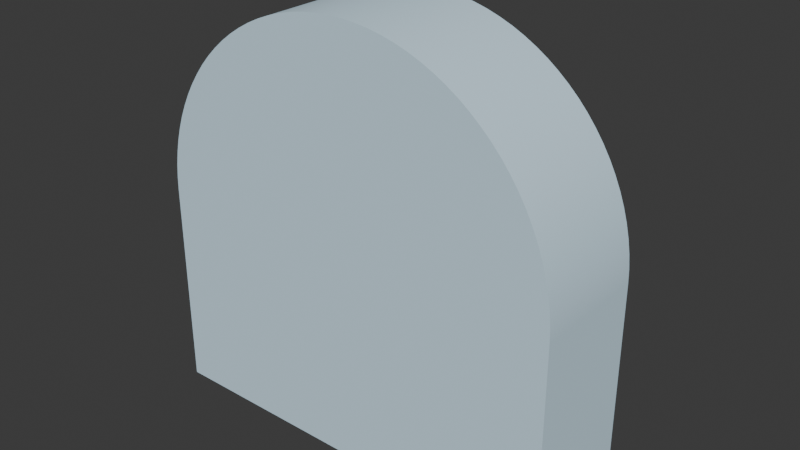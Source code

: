 # Source: divider.blend  (saved by Blender 5.1.29; exported with 4.5.12 LTS)
import bpy
from mathutils import Matrix  # noqa: F401  (used for matrix-valued properties, if any)

bpy.ops.wm.read_factory_settings(use_empty=True)
scene = bpy.context.scene
scene.name = 'Scene'

# ---- collections
col_collection = bpy.data.collections.new('Collection'); scene.collection.children.link(col_collection)

# ---- materials (node trees are filled in below, after node groups)
mat_0_615686_0_811765_0_929412_0_000000_0_000000 = bpy.data.materials.new('0.615686_0.811765_0.929412_0.000000_0.000000')
mat_0_615686_0_811765_0_929412_0_000000_0_000000.diffuse_color = (0.6157, 0.8118, 0.9294, 1.0)

# ---- material node trees
mat_0_615686_0_811765_0_929412_0_000000_0_000000.use_nodes = True; mat_0_615686_0_811765_0_929412_0_000000_0_000000.node_tree.nodes.clear()
_N = mat_0_615686_0_811765_0_929412_0_000000_0_000000.node_tree.nodes; _L = mat_0_615686_0_811765_0_929412_0_000000_0_000000.node_tree.links
n0 = _N.new('ShaderNodeBsdfPrincipled'); n0.name = 'Principled BSDF'; n0.location = (10, 300)
n0.inputs[0].default_value = (0.6157, 0.8118, 0.9294, 1.0)
n0.inputs[2].default_value = 1.0
n1 = _N.new('ShaderNodeOutputMaterial'); n1.name = 'Material Output'; n1.location = (300, 300)
_L.new(n0.outputs[0], n1.inputs[0])
n1.is_active_output = True

# ---- world
world_world = bpy.data.worlds.new('World'); scene.world = world_world
world_world.use_nodes = True; world_world.node_tree.nodes.clear()
_N = world_world.node_tree.nodes; _L = world_world.node_tree.links
n0 = _N.new('ShaderNodeOutputWorld'); n0.name = 'World Output'; n0.location = (200, 100)
n1 = _N.new('ShaderNodeBackground'); n1.name = 'Background'; n1.location = (-200, 100)
n1.inputs[0].default_value = (0.05088, 0.05088, 0.05088, 1.0)
_L.new(n1.outputs[0], n0.inputs[0])
n0.is_active_output = True
world_world.color = (0.05088, 0.05088, 0.05088)
world_world.sun_shadow_jitter_overblur = 0.0

# ---- meshes
me_mesh0_mesh = bpy.data.meshes.new('mesh0_mesh')
me_mesh0_mesh.from_pydata([(0.06384, 0.3375, 0.2312), (0.05936, 0.3375, 0.221), (0.05327, 0.3375, 0.2117), (0.04572, 0.3375, 0.2035), (0.0675, 0.3375, 0.2531), (0.06658, 0.3375, 0.242), (-0.02711, 0.3375, 0.1913), (-0.005574, 0.3375, 0.3204), (0.005574, 0.3375, 0.3204), (0.06384, 0.3375, 0.275), (0.06658, 0.3375, 0.2642), (0.04572, 0.3375, 0.3028), (0.05327, 0.3375, 0.2946), (-0.01657, 0.3375, 0.3186), (-0.005574, 0.3375, 0.1859), (-0.01657, 0.3375, 0.1877), (0.05936, 0.3375, 0.2853), (0.01657, 0.3375, 0.3186), (-0.05936, 0.3375, 0.2853), (-0.05327, 0.3375, 0.2117), (-0.05936, 0.3375, 0.221), (0.005574, 0.3375, 0.1859), (0.02711, 0.3375, 0.1913), (0.01657, 0.3375, 0.1877), (0.03692, 0.3375, 0.1966), (-0.02711, 0.3375, 0.3149), (-0.05327, 0.3375, 0.2946), (-0.0675, 0.3375, 0.2531), (-0.06658, 0.3375, 0.2642), (-0.06384, 0.3375, 0.2312), (-0.06658, 0.3375, 0.242), (-0.04572, 0.3375, 0.2035), (-0.03692, 0.3375, 0.1966), (-0.03692, 0.3375, 0.3096), (-0.04572, 0.3375, 0.3028), (0.02711, 0.3375, 0.3149), (0.03692, 0.3375, 0.3096), (-0.06384, 0.3375, 0.275), (0.0675, 0.25, 0.2531), (0.0675, 0.3375, 0.2531), (0.06658, 0.3375, 0.2642), (0.06658, 0.25, 0.2642), (0.06384, 0.3375, 0.275), (0.06384, 0.25, 0.275), (0.05936, 0.3375, 0.2853), (0.05936, 0.25, 0.2853), (0.05327, 0.3375, 0.2946), (0.05327, 0.25, 0.2946), (0.04572, 0.3375, 0.3028), (0.04572, 0.25, 0.3028), (0.03692, 0.3375, 0.3096), (0.03692, 0.25, 0.3096), (0.02711, 0.3375, 0.3149), (0.02711, 0.25, 0.3149), (0.01657, 0.3375, 0.3186), (0.01657, 0.25, 0.3186), (0.005574, 0.3375, 0.3204), (0.005574, 0.25, 0.3204), (-0.005574, 0.3375, 0.3204), (-0.005574, 0.25, 0.3204), (-0.01657, 0.3375, 0.3186), (-0.01657, 0.25, 0.3186), (-0.02711, 0.3375, 0.3149), (-0.02711, 0.25, 0.3149), (-0.03692, 0.3375, 0.3096), (-0.03692, 0.25, 0.3096), (-0.04572, 0.3375, 0.3028), (-0.04572, 0.25, 0.3028), (-0.05327, 0.3375, 0.2946), (-0.05327, 0.25, 0.2946), (-0.05936, 0.3375, 0.2853), (-0.05936, 0.25, 0.2853), (-0.06384, 0.3375, 0.275), (-0.06384, 0.25, 0.275), (-0.06658, 0.3375, 0.2642), (-0.06658, 0.25, 0.2642), (-0.0675, 0.3375, 0.2531), (-0.0675, 0.25, 0.2531), (-0.0675, 0.25, 0.2531), (-0.0675, 0.3375, 0.2531), (-0.06658, 0.3375, 0.242), (-0.06658, 0.25, 0.242), (-0.06384, 0.3375, 0.2312), (-0.06384, 0.25, 0.2312), (-0.05936, 0.3375, 0.221), (-0.05936, 0.25, 0.221), (-0.05327, 0.3375, 0.2117), (-0.05327, 0.25, 0.2117), (-0.04572, 0.3375, 0.2035), (-0.04572, 0.25, 0.2035), (-0.03692, 0.3375, 0.1966), (-0.03692, 0.25, 0.1966), (-0.02711, 0.3375, 0.1913), (-0.02711, 0.25, 0.1913), (-0.01657, 0.3375, 0.1877), (-0.01657, 0.25, 0.1877), (-0.005574, 0.3375, 0.1859), (-0.005574, 0.25, 0.1859), (0.005574, 0.3375, 0.1859), (0.005574, 0.25, 0.1859), (0.01657, 0.3375, 0.1877), (0.01657, 0.25, 0.1877), (0.02711, 0.3375, 0.1913), (0.02711, 0.25, 0.1913), (0.03692, 0.3375, 0.1966), (0.03692, 0.25, 0.1966), (0.04572, 0.3375, 0.2035), (0.04572, 0.25, 0.2035), (0.05327, 0.3375, 0.2117), (0.05327, 0.25, 0.2117), (0.05936, 0.3375, 0.221), (0.05936, 0.25, 0.221), (0.06384, 0.3375, 0.2312), (0.06384, 0.25, 0.2312), (0.06658, 0.3375, 0.242), (0.06658, 0.25, 0.242), (0.0675, 0.3375, 0.2531), (0.0675, 0.25, 0.2531), (-0.1001, 0.25, 0.4387), (-0.07182, 0.25, 0.4442), (-0.02711, 0.25, 0.3149), (0.3375, 0.25, -0.0675), (0.05327, 0.25, -0.2117), (0.04572, 0.25, -0.2035), (-0.05327, 0.25, 0.2946), (-0.1822, 0.25, 0.4115), (-0.1554, 0.25, 0.4223), (-0.04572, 0.25, 0.3028), (-0.128, 0.25, 0.4314), (-0.03692, 0.25, 0.3096), (0.06384, 0.25, 0.275), (0.05936, 0.25, 0.2853), (0.2333, 0.25, 0.3848), (0.06658, 0.25, 0.2642), (0.2806, 0.25, 0.3518), (0.05936, 0.25, -0.221), (0.45, 0.25, -0.45), (0.0675, 0.25, -0.2531), (-0.2081, 0.25, 0.399), (0.2575, 0.25, 0.3691), (0.3025, 0.25, 0.3331), (0.0675, 0.25, 0.2531), (0.3427, 0.25, 0.2917), (0.3606, 0.25, 0.2691), (0.3233, 0.25, 0.3131), (0.06658, 0.25, 0.242), (0.3771, 0.25, 0.2455), (-0.06384, 0.25, 0.2312), (-0.4171, 0.25, 0.1689), (-0.4054, 0.25, 0.1952), (0.02711, 0.25, -0.1913), (0.01657, 0.25, -0.1877), (0.03692, 0.25, -0.1966), (0.06658, 0.25, -0.242), (-0.45, 0.25, -0.45), (-0.05327, 0.25, -0.2946), (-0.04572, 0.25, -0.3028), (-0.06384, 0.25, 0.275), (-0.2575, 0.25, 0.3691), (-0.2333, 0.25, 0.3848), (-0.04321, 0.25, 0.4479), (-0.01657, 0.25, 0.3186), (0.05327, 0.25, 0.2946), (0.2081, 0.25, 0.399), (0.3921, 0.25, 0.2208), (0.06384, 0.25, 0.2312), (0.4054, 0.25, 0.1952), (-0.3375, 0.25, 0.0675), (-0.05327, 0.25, 0.2117), (-0.04572, 0.25, 0.2035), (-0.05936, 0.25, 0.221), (-0.4271, 0.25, 0.1418), (-0.06658, 0.25, 0.242), (-0.3921, 0.25, 0.2208), (-0.3771, 0.25, 0.2455), (0.06384, 0.25, -0.2312), (-0.03692, 0.25, -0.3096), (-0.02711, 0.25, -0.3149), (-0.05936, 0.25, -0.2853), (-0.2806, 0.25, 0.3518), (-0.05936, 0.25, 0.2853), (-0.01442, 0.25, 0.4498), (-0.005574, 0.25, 0.3204), (0.1001, 0.25, 0.4387), (0.03692, 0.25, 0.3096), (0.02711, 0.25, 0.3149), (0.4171, 0.25, 0.1689), (0.4271, 0.25, 0.1418), (0.3375, 0.25, 0.0675), (-0.005574, 0.25, 0.1859), (-0.03692, 0.25, 0.1966), (-0.02711, 0.25, 0.1913), (0.01657, 0.25, -0.3186), (0.02711, 0.25, -0.3149), (-0.01657, 0.25, -0.3186), (-0.06384, 0.25, -0.275), (-0.3375, 0.25, -0.0675), (-0.05327, 0.25, -0.2117), (-0.05936, 0.25, -0.221), (-0.02711, 0.25, -0.1913), (-0.03692, 0.25, -0.1966), (-0.0675, 0.25, 0.2531), (-0.3427, 0.25, 0.2917), (-0.3233, 0.25, 0.3131), (0.07182, 0.25, 0.4442), (0.01657, 0.25, 0.3186), (0.04572, 0.25, 0.3028), (0.1554, 0.25, 0.4223), (0.05936, 0.25, 0.221), (0.03692, 0.25, 0.1966), (0.04572, 0.25, 0.2035), (0.005574, 0.25, 0.1859), (0.4491, 0.25, 0.02883), (0.45, 0.25, 8.327e-17), (0.4353, 0.25, 0.1141), (0.4417, 0.25, 0.08602), (0.06658, 0.25, -0.2642), (0.05936, 0.25, -0.2853), (0.06384, 0.25, -0.275), (0.03692, 0.25, -0.3096), (0.04572, 0.25, -0.3028), (0.005574, 0.25, -0.3204), (-0.005574, 0.25, -0.3204), (-0.0675, 0.25, -0.2531), (-0.06658, 0.25, -0.2642), (-0.06658, 0.25, -0.242), (-0.06384, 0.25, -0.2312), (-0.01657, 0.25, -0.1877), (-0.4417, 0.25, 0.08602), (-0.4353, 0.25, 0.1141), (-0.45, 0.25, -7.237e-17), (-0.3606, 0.25, 0.2691), (-0.06658, 0.25, 0.2642), (-0.3025, 0.25, 0.3331), (0.01442, 0.25, 0.4498), (0.005574, 0.25, 0.3204), (0.04321, 0.25, 0.4479), (0.128, 0.25, 0.4314), (0.1822, 0.25, 0.4115), (0.05327, 0.25, 0.2117), (-0.01657, 0.25, 0.1877), (0.4463, 0.25, 0.05754), (0.05327, 0.25, -0.2946), (-0.04572, 0.25, -0.2035), (0.005574, 0.25, -0.1859), (-0.4463, 0.25, 0.05754), (-0.4491, 0.25, 0.02883), (0.01657, 0.25, 0.1877), (0.02711, 0.25, 0.1913), (-0.005574, 0.25, -0.1859), (0.45, 0.25, -0.45), (0.45, 0.0, -0.45), (-0.45, 0.0, -0.45), (-0.45, 0.25, -0.45), (0.45, 0.25, 8.327e-17), (0.45, 0.0, 8.327e-17), (0.45, 0.0, -0.45), (0.45, 0.25, -0.45), (0.45, 0.0, 8.327e-17), (0.45, 0.25, 8.327e-17), (0.4491, 0.25, 0.02883), (0.4491, 0.0, 0.02883), (0.4463, 0.25, 0.05754), (0.4463, 0.0, 0.05754), (0.4417, 0.25, 0.08602), (0.4417, 0.0, 0.08602), (0.4353, 0.25, 0.1141), (0.4353, 0.0, 0.1141), (0.4271, 0.25, 0.1418), (0.4271, 0.0, 0.1418), (0.4171, 0.25, 0.1689), (0.4171, 0.0, 0.1689), (0.4054, 0.25, 0.1952), (0.4054, 0.0, 0.1952), (0.3921, 0.25, 0.2208), (0.3921, 0.0, 0.2208), (0.3771, 0.25, 0.2455), (0.3771, 0.0, 0.2455), (0.3606, 0.25, 0.2691), (0.3606, 0.0, 0.2691), (0.3427, 0.25, 0.2917), (0.3427, 0.0, 0.2917), (0.3233, 0.25, 0.3131), (0.3233, 0.0, 0.3131), (0.3025, 0.25, 0.3331), (0.3025, 0.0, 0.3331), (0.2806, 0.25, 0.3518), (0.2806, 0.0, 0.3518), (0.2575, 0.25, 0.3691), (0.2575, 0.0, 0.3691), (0.2333, 0.25, 0.3848), (0.2333, 0.0, 0.3848), (0.2081, 0.25, 0.399), (0.2081, 0.0, 0.399), (0.1822, 0.25, 0.4115), (0.1822, 0.0, 0.4115), (0.1554, 0.25, 0.4223), (0.1554, 0.0, 0.4223), (0.128, 0.25, 0.4314), (0.128, 0.0, 0.4314), (0.1001, 0.25, 0.4387), (0.1001, 0.0, 0.4387), (0.07182, 0.25, 0.4442), (0.07182, 0.0, 0.4442), (0.04321, 0.25, 0.4479), (0.04321, 0.0, 0.4479), (0.01442, 0.25, 0.4498), (0.01442, 0.0, 0.4498), (-0.01442, 0.25, 0.4498), (-0.01442, 0.0, 0.4498), (-0.04321, 0.25, 0.4479), (-0.04321, 0.0, 0.4479), (-0.07182, 0.25, 0.4442), (-0.07182, 0.0, 0.4442), (-0.1001, 0.25, 0.4387), (-0.1001, 0.0, 0.4387), (-0.128, 0.25, 0.4314), (-0.128, 0.0, 0.4314), (-0.1554, 0.25, 0.4223), (-0.1554, 0.0, 0.4223), (-0.1822, 0.25, 0.4115), (-0.1822, 0.0, 0.4115), (-0.2081, 0.25, 0.399), (-0.2081, 0.0, 0.399), (-0.2333, 0.25, 0.3848), (-0.2333, 0.0, 0.3848), (-0.2575, 0.25, 0.3691), (-0.2575, 0.0, 0.3691), (-0.2806, 0.25, 0.3518), (-0.2806, 0.0, 0.3518), (-0.3025, 0.25, 0.3331), (-0.3025, 0.0, 0.3331), (-0.3233, 0.25, 0.3131), (-0.3233, 0.0, 0.3131), (-0.3427, 0.25, 0.2917), (-0.3427, 0.0, 0.2917), (-0.3606, 0.25, 0.2691), (-0.3606, 0.0, 0.2691), (-0.3771, 0.25, 0.2455), (-0.3771, 0.0, 0.2455), (-0.3921, 0.25, 0.2208), (-0.3921, 0.0, 0.2208), (-0.4054, 0.25, 0.1952), (-0.4054, 0.0, 0.1952), (-0.4171, 0.25, 0.1689), (-0.4171, 0.0, 0.1689), (-0.4271, 0.25, 0.1418), (-0.4271, 0.0, 0.1418), (-0.4353, 0.25, 0.1141), (-0.4353, 0.0, 0.1141), (-0.4417, 0.25, 0.08602), (-0.4417, 0.0, 0.08602), (-0.4463, 0.25, 0.05754), (-0.4463, 0.0, 0.05754), (-0.4491, 0.25, 0.02883), (-0.4491, 0.0, 0.02883), (-0.45, 0.25, -7.237e-17), (-0.45, 0.0, -7.237e-17), (-0.45, 0.0, -0.45), (-0.45, 0.0, -7.237e-17), (-0.45, 0.25, -7.237e-17), (-0.45, 0.25, -0.45), (-0.45, 0.0, -7.237e-17), (0.4171, 0.0, 0.1689), (0.4054, 0.0, 0.1952), (0.3427, 0.0, 0.2917), (0.3233, 0.0, 0.3131), (0.3771, 0.0, 0.2455), (0.3606, 0.0, 0.2691), (0.3921, 0.0, 0.2208), (-0.3606, 0.0, 0.2691), (-0.4271, 0.0, 0.1418), (-0.4353, 0.0, 0.1141), (-0.3921, 0.0, 0.2208), (-0.4054, 0.0, 0.1952), (-0.3771, 0.0, 0.2455), (0.4271, 0.0, 0.1418), (0.4463, 0.0, 0.05754), (0.4417, 0.0, 0.08602), (-0.4417, 0.0, 0.08602), (-0.4463, 0.0, 0.05754), (-0.3025, 0.0, 0.3331), (-0.3233, 0.0, 0.3131), (-0.07182, 0.0, 0.4442), (-0.1001, 0.0, 0.4387), (0.4353, 0.0, 0.1141), (-0.4171, 0.0, 0.1689), (-0.3427, 0.0, 0.2917), (-0.2575, 0.0, 0.3691), (-0.2806, 0.0, 0.3518), (-0.128, 0.0, 0.4314), (0.01442, 0.0, 0.4498), (-0.01442, 0.0, 0.4498), (0.07182, 0.0, 0.4442), (0.04321, 0.0, 0.4479), (0.3025, 0.0, 0.3331), (0.2806, 0.0, 0.3518), (-0.4491, 0.0, 0.02883), (-0.2333, 0.0, 0.3848), (-0.04321, 0.0, 0.4479), (0.128, 0.0, 0.4314), (0.1001, 0.0, 0.4387), (0.2575, 0.0, 0.3691), (0.2333, 0.0, 0.3848), (-0.2081, 0.0, 0.399), (-0.1554, 0.0, 0.4223), (-0.1822, 0.0, 0.4115), (0.1554, 0.0, 0.4223), (0.2081, 0.0, 0.399), (0.1822, 0.0, 0.4115), (0.45, 0.0, 8.327e-17), (0.4491, 0.0, 0.02883), (0.45, 0.0, -0.45), (-0.45, 0.0, -0.45), (-0.3375, 0.3375, 0.0675), (-0.3375, 0.25, 0.0675), (0.3375, 0.25, 0.0675), (0.3375, 0.3375, 0.0675), (0.3375, 0.3375, 0.0675), (0.3375, 0.25, 0.0675), (0.3375, 0.25, -0.0675), (0.3375, 0.3375, -0.0675), (0.3375, 0.3375, -0.0675), (0.3375, 0.25, -0.0675), (-0.3375, 0.25, -0.0675), (-0.3375, 0.3375, -0.0675), (-0.3375, 0.3375, -0.0675), (-0.3375, 0.25, -0.0675), (-0.3375, 0.25, 0.0675), (-0.3375, 0.3375, 0.0675), (-0.3375, 0.3375, -0.0675), (-0.3375, 0.3375, 0.0675), (0.3375, 0.3375, 0.0675), (0.3375, 0.3375, -0.0675), (0.0675, 0.25, -0.2531), (0.0675, 0.3375, -0.2531), (0.06658, 0.3375, -0.242), (0.06658, 0.25, -0.242), (0.06384, 0.3375, -0.2312), (0.06384, 0.25, -0.2312), (0.05936, 0.3375, -0.221), (0.05936, 0.25, -0.221), (0.05327, 0.3375, -0.2117), (0.05327, 0.25, -0.2117), (0.04572, 0.3375, -0.2035), (0.04572, 0.25, -0.2035), (0.03692, 0.3375, -0.1966), (0.03692, 0.25, -0.1966), (0.02711, 0.3375, -0.1913), (0.02711, 0.25, -0.1913), (0.01657, 0.3375, -0.1877), (0.01657, 0.25, -0.1877), (0.005574, 0.3375, -0.1859), (0.005574, 0.25, -0.1859), (-0.005574, 0.3375, -0.1859), (-0.005574, 0.25, -0.1859), (-0.01657, 0.3375, -0.1877), (-0.01657, 0.25, -0.1877), (-0.02711, 0.3375, -0.1913), (-0.02711, 0.25, -0.1913), (-0.03692, 0.3375, -0.1966), (-0.03692, 0.25, -0.1966), (-0.04572, 0.3375, -0.2035), (-0.04572, 0.25, -0.2035), (-0.05327, 0.3375, -0.2117), (-0.05327, 0.25, -0.2117), (-0.05936, 0.3375, -0.221), (-0.05936, 0.25, -0.221), (-0.06384, 0.3375, -0.2312), (-0.06384, 0.25, -0.2312), (-0.06658, 0.3375, -0.242), (-0.06658, 0.25, -0.242), (-0.0675, 0.3375, -0.2531), (-0.0675, 0.25, -0.2531), (-0.0675, 0.25, -0.2531), (-0.0675, 0.3375, -0.2531), (-0.06658, 0.3375, -0.2642), (-0.06658, 0.25, -0.2642), (-0.06384, 0.3375, -0.275), (-0.06384, 0.25, -0.275), (-0.05936, 0.3375, -0.2853), (-0.05936, 0.25, -0.2853), (-0.05327, 0.3375, -0.2946), (-0.05327, 0.25, -0.2946), (-0.04572, 0.3375, -0.3028), (-0.04572, 0.25, -0.3028), (-0.03692, 0.3375, -0.3096), (-0.03692, 0.25, -0.3096), (-0.02711, 0.3375, -0.3149), (-0.02711, 0.25, -0.3149), (-0.01657, 0.3375, -0.3186), (-0.01657, 0.25, -0.3186), (-0.005574, 0.3375, -0.3204), (-0.005574, 0.25, -0.3204), (0.005574, 0.3375, -0.3204), (0.005574, 0.25, -0.3204), (0.01657, 0.3375, -0.3186), (0.01657, 0.25, -0.3186), (0.02711, 0.3375, -0.3149), (0.02711, 0.25, -0.3149), (0.03692, 0.3375, -0.3096), (0.03692, 0.25, -0.3096), (0.04572, 0.3375, -0.3028), (0.04572, 0.25, -0.3028), (0.05327, 0.3375, -0.2946), (0.05327, 0.25, -0.2946), (0.05936, 0.3375, -0.2853), (0.05936, 0.25, -0.2853), (0.06384, 0.3375, -0.275), (0.06384, 0.25, -0.275), (0.06658, 0.3375, -0.2642), (0.06658, 0.25, -0.2642), (0.0675, 0.3375, -0.2531), (0.0675, 0.25, -0.2531), (0.005574, 0.3375, -0.1859), (0.05327, 0.3375, -0.2117), (0.05936, 0.3375, -0.221), (-0.06658, 0.3375, -0.2642), (-0.05936, 0.3375, -0.221), (-0.05327, 0.3375, -0.2117), (-0.0675, 0.3375, -0.2531), (-0.06658, 0.3375, -0.242), (-0.06384, 0.3375, -0.2312), (-0.03692, 0.3375, -0.1966), (-0.05936, 0.3375, -0.2853), (-0.06384, 0.3375, -0.275), (0.06384, 0.3375, -0.275), (0.05936, 0.3375, -0.2853), (0.0675, 0.3375, -0.2531), (0.06658, 0.3375, -0.2642), (0.06384, 0.3375, -0.2312), (0.01657, 0.3375, -0.1877), (0.02711, 0.3375, -0.1913), (-0.04572, 0.3375, -0.2035), (-0.05327, 0.3375, -0.2946), (0.005574, 0.3375, -0.3204), (-0.005574, 0.3375, -0.3204), (0.05327, 0.3375, -0.2946), (0.06658, 0.3375, -0.242), (0.04572, 0.3375, -0.2035), (0.03692, 0.3375, -0.1966), (-0.04572, 0.3375, -0.3028), (0.01657, 0.3375, -0.3186), (-0.02711, 0.3375, -0.3149), (-0.03692, 0.3375, -0.3096), (0.02711, 0.3375, -0.3149), (-0.01657, 0.3375, -0.3186), (0.04572, 0.3375, -0.3028), (-0.005574, 0.3375, -0.1859), (-0.02711, 0.3375, -0.1913), (-0.01657, 0.3375, -0.1877), (0.03692, 0.3375, -0.3096)], [], [(0, 1, 2), (3, 4, 5), (6, 7, 8), (5, 0, 3), (3, 9, 10), (3, 11, 12), (6, 13, 7), (11, 14, 15), (10, 4, 3), (12, 16, 3), (8, 17, 6), (18, 19, 20), (11, 21, 14), (11, 22, 23), (11, 3, 24), (16, 9, 3), (6, 25, 13), (6, 18, 26), (18, 27, 28), (18, 29, 30), (18, 31, 19), (18, 6, 32), (23, 21, 11), (2, 3, 0), (6, 33, 25), (26, 34, 6), (30, 27, 18), (32, 31, 18), (24, 22, 11), (6, 35, 36), (34, 33, 6), (20, 29, 18), (36, 11, 6), (28, 37, 18), (17, 35, 6), (15, 6, 11), (38, 39, 40), (41, 40, 42), (43, 42, 44), (45, 44, 46), (47, 46, 48), (49, 48, 50), (51, 50, 52), (53, 52, 54), (55, 54, 56), (57, 56, 58), (59, 58, 60), (61, 60, 62), (63, 62, 64), (65, 64, 66), (67, 66, 68), (69, 68, 70), (71, 70, 72), (73, 72, 74), (75, 74, 76), (76, 77, 75), (74, 75, 73), (72, 73, 71), (70, 71, 69), (68, 69, 67), (66, 67, 65), (64, 65, 63), (62, 63, 61), (60, 61, 59), (58, 59, 57), (56, 57, 55), (54, 55, 53), (52, 53, 51), (50, 51, 49), (48, 49, 47), (46, 47, 45), (44, 45, 43), (42, 43, 41), (40, 41, 38), (78, 79, 80), (81, 80, 82), (83, 82, 84), (85, 84, 86), (87, 86, 88), (89, 88, 90), (91, 90, 92), (93, 92, 94), (95, 94, 96), (97, 96, 98), (99, 98, 100), (101, 100, 102), (103, 102, 104), (105, 104, 106), (107, 106, 108), (109, 108, 110), (111, 110, 112), (113, 112, 114), (115, 114, 116), (116, 117, 115), (114, 115, 113), (112, 113, 111), (110, 111, 109), (108, 109, 107), (106, 107, 105), (104, 105, 103), (102, 103, 101), (100, 101, 99), (98, 99, 97), (96, 97, 95), (94, 95, 93), (92, 93, 91), (90, 91, 89), (88, 89, 87), (86, 87, 85), (84, 85, 83), (82, 83, 81), (80, 81, 78), (118, 119, 120), (121, 122, 123), (124, 125, 126), (127, 126, 128), (129, 128, 118), (130, 131, 132), (133, 130, 134), (121, 135, 122), (121, 136, 137), (124, 138, 125), (120, 129, 118), (132, 139, 130), (134, 140, 133), (141, 142, 143), (141, 133, 144), (145, 141, 146), (147, 148, 149), (121, 150, 151), (123, 152, 121), (137, 153, 121), (154, 155, 156), (157, 158, 159), (128, 129, 127), (119, 160, 161), (131, 162, 163), (140, 144, 133), (144, 142, 141), (146, 164, 145), (165, 145, 166), (167, 168, 169), (147, 170, 167), (147, 171, 148), (172, 173, 174), (152, 150, 121), (153, 175, 121), (154, 176, 177), (154, 178, 155), (157, 179, 158), (180, 159, 138), (161, 120, 119), (160, 181, 182), (183, 184, 185), (139, 134, 130), (164, 166, 145), (166, 186, 165), (165, 187, 188), (188, 167, 189), (167, 190, 191), (167, 170, 168), (149, 172, 147), (172, 149, 173), (175, 135, 121), (136, 192, 193), (177, 194, 154), (154, 195, 178), (196, 197, 198), (196, 199, 200), (201, 202, 203), (138, 124, 180), (182, 161, 160), (204, 185, 205), (185, 204, 183), (162, 206, 207), (143, 146, 141), (188, 208, 165), (188, 209, 210), (189, 211, 188), (169, 190, 167), (174, 201, 172), (188, 212, 213), (188, 214, 215), (136, 216, 137), (136, 217, 218), (136, 219, 220), (136, 221, 192), (136, 154, 222), (156, 176, 154), (154, 223, 224), (196, 225, 223), (198, 226, 196), (196, 227, 199), (167, 228, 229), (167, 196, 230), (201, 231, 202), (232, 233, 179), (126, 127, 124), (181, 234, 235), (236, 205, 235), (183, 237, 184), (206, 184, 237), (207, 238, 162), (186, 187, 165), (210, 239, 188), (167, 240, 189), (167, 171, 147), (188, 241, 212), (188, 187, 214), (218, 216, 136), (220, 242, 136), (222, 221, 136), (224, 195, 154), (226, 225, 196), (200, 243, 196), (196, 151, 244), (167, 245, 228), (230, 246, 167), (201, 174, 231), (232, 203, 233), (235, 182, 181), (205, 236, 204), (238, 163, 162), (239, 208, 188), (188, 247, 248), (191, 240, 167), (215, 241, 188), (242, 217, 136), (194, 222, 154), (243, 197, 196), (244, 249, 196), (246, 245, 167), (179, 157, 232), (235, 234, 236), (163, 132, 131), (211, 247, 188), (213, 121, 188), (193, 219, 136), (249, 227, 196), (196, 154, 230), (159, 180, 157), (248, 209, 188), (151, 196, 121), (229, 171, 167), (237, 207, 206), (223, 154, 196), (213, 136, 121), (203, 232, 201), (250, 251, 252), (252, 253, 250), (254, 255, 256), (256, 257, 254), (258, 259, 260), (261, 260, 262), (263, 262, 264), (265, 264, 266), (267, 266, 268), (269, 268, 270), (271, 270, 272), (273, 272, 274), (275, 274, 276), (277, 276, 278), (279, 278, 280), (281, 280, 282), (283, 282, 284), (285, 284, 286), (287, 286, 288), (289, 288, 290), (291, 290, 292), (293, 292, 294), (295, 294, 296), (297, 296, 298), (299, 298, 300), (301, 300, 302), (303, 302, 304), (305, 304, 306), (307, 306, 308), (309, 308, 310), (311, 310, 312), (313, 312, 314), (315, 314, 316), (317, 316, 318), (319, 318, 320), (321, 320, 322), (323, 322, 324), (325, 324, 326), (327, 326, 328), (329, 328, 330), (331, 330, 332), (333, 332, 334), (335, 334, 336), (337, 336, 338), (339, 338, 340), (341, 340, 342), (343, 342, 344), (345, 344, 346), (347, 346, 348), (349, 348, 350), (351, 350, 352), (353, 352, 354), (355, 354, 356), (356, 357, 355), (354, 355, 353), (352, 353, 351), (350, 351, 349), (348, 349, 347), (346, 347, 345), (344, 345, 343), (342, 343, 341), (340, 341, 339), (338, 339, 337), (336, 337, 335), (334, 335, 333), (332, 333, 331), (330, 331, 329), (328, 329, 327), (326, 327, 325), (324, 325, 323), (322, 323, 321), (320, 321, 319), (318, 319, 317), (316, 317, 315), (314, 315, 313), (312, 313, 311), (310, 311, 309), (308, 309, 307), (306, 307, 305), (304, 305, 303), (302, 303, 301), (300, 301, 299), (298, 299, 297), (296, 297, 295), (294, 295, 293), (292, 293, 291), (290, 291, 289), (288, 289, 287), (286, 287, 285), (284, 285, 283), (282, 283, 281), (280, 281, 279), (278, 279, 277), (276, 277, 275), (274, 275, 273), (272, 273, 271), (270, 271, 269), (268, 269, 267), (266, 267, 265), (264, 265, 263), (262, 263, 261), (260, 261, 258), (358, 359, 360), (360, 361, 358), (362, 363, 364), (362, 365, 366), (362, 367, 368), (364, 369, 362), (370, 371, 372), (371, 373, 374), (371, 370, 375), (368, 365, 362), (362, 376, 363), (362, 377, 378), (372, 379, 370), (375, 373, 371), (380, 381, 382), (362, 383, 384), (369, 367, 362), (378, 385, 362), (374, 386, 371), (382, 387, 380), (362, 388, 389), (384, 390, 362), (362, 391, 392), (362, 393, 394), (362, 395, 396), (385, 376, 362), (381, 380, 397), (387, 370, 380), (362, 398, 388), (362, 399, 383), (394, 391, 362), (362, 400, 401), (362, 402, 403), (366, 395, 362), (379, 380, 370), (362, 404, 398), (362, 405, 406), (392, 399, 362), (362, 407, 400), (362, 408, 409), (396, 402, 362), (362, 410, 411), (389, 381, 362), (390, 405, 362), (409, 407, 362), (411, 377, 362), (406, 404, 362), (403, 408, 362), (401, 393, 362), (412, 410, 362), (362, 413, 412), (397, 362, 381), (414, 415, 416), (416, 417, 414), (418, 419, 420), (420, 421, 418), (422, 423, 424), (424, 425, 422), (426, 427, 428), (428, 429, 426), (430, 431, 432), (432, 433, 430), (434, 435, 436), (437, 436, 438), (439, 438, 440), (441, 440, 442), (443, 442, 444), (445, 444, 446), (447, 446, 448), (449, 448, 450), (451, 450, 452), (453, 452, 454), (455, 454, 456), (457, 456, 458), (459, 458, 460), (461, 460, 462), (463, 462, 464), (465, 464, 466), (467, 466, 468), (469, 468, 470), (471, 470, 472), (472, 473, 471), (470, 471, 469), (468, 469, 467), (466, 467, 465), (464, 465, 463), (462, 463, 461), (460, 461, 459), (458, 459, 457), (456, 457, 455), (454, 455, 453), (452, 453, 451), (450, 451, 449), (448, 449, 447), (446, 447, 445), (444, 445, 443), (442, 443, 441), (440, 441, 439), (438, 439, 437), (436, 437, 434), (474, 475, 476), (477, 476, 478), (479, 478, 480), (481, 480, 482), (483, 482, 484), (485, 484, 486), (487, 486, 488), (489, 488, 490), (491, 490, 492), (493, 492, 494), (495, 494, 496), (497, 496, 498), (499, 498, 500), (501, 500, 502), (503, 502, 504), (505, 504, 506), (507, 506, 508), (509, 508, 510), (511, 510, 512), (512, 513, 511), (510, 511, 509), (508, 509, 507), (506, 507, 505), (504, 505, 503), (502, 503, 501), (500, 501, 499), (498, 499, 497), (496, 497, 495), (494, 495, 493), (492, 493, 491), (490, 491, 489), (488, 489, 487), (486, 487, 485), (484, 485, 483), (482, 483, 481), (480, 481, 479), (478, 479, 477), (476, 477, 474), (514, 515, 516), (517, 518, 519), (520, 521, 522), (523, 524, 525), (514, 526, 527), (514, 528, 529), (516, 530, 514), (514, 531, 532), (519, 533, 517), (518, 517, 520), (523, 534, 524), (523, 535, 536), (527, 537, 514), (514, 538, 528), (514, 539, 515), (532, 540, 514), (522, 518, 520), (523, 541, 534), (523, 542, 535), (529, 526, 514), (540, 539, 514), (525, 517, 523), (523, 543, 544), (523, 545, 542), (530, 538, 514), (544, 541, 523), (536, 546, 523), (547, 548, 514), (547, 549, 550), (546, 543, 523), (549, 547, 551), (550, 548, 547), (533, 523, 517), (537, 547, 514), (551, 545, 549), (523, 549, 545)])
me_mesh0_mesh.polygons.foreach_set('use_smooth', [0, 0, 0, 0, 0, 0, 0, 0, 0, 0, 0, 0, 0, 0, 0, 0, 0, 0, 0, 0, 0, 0, 0, 0, 0, 0, 0, 0, 0, 0, 0, 0, 0, 0, 0, 0, 1, 1, 1, 1, 1, 1, 1, 1, 1, 1, 1, 1, 1, 1, 1, 1, 1, 1, 1, 1, 1, 1, 1, 1, 1, 1, 1, 1, 1, 1, 1, 1, 1, 1, 1, 1, 1, 1, 1, 1, 1, 1, 1, 1, 1, 1, 1, 1, 1, 1, 1, 1, 1, 1, 1, 1, 1, 1, 1, 1, 1, 1, 1, 1, 1, 1, 1, 1, 1, 1, 1, 1, 1, 1, 1, 1, 0, 0, 0, 0, 0, 0, 0, 0, 0, 0, 0, 0, 0, 0, 0, 0, 0, 0, 0, 0, 0, 0, 0, 0, 0, 0, 0, 0, 0, 0, 0, 0, 0, 0, 0, 0, 0, 0, 0, 0, 0, 0, 0, 0, 0, 0, 0, 0, 0, 0, 0, 0, 0, 0, 0, 0, 0, 0, 0, 0, 0, 0, 0, 0, 0, 0, 0, 0, 0, 0, 0, 0, 0, 0, 0, 0, 0, 0, 0, 0, 0, 0, 0, 0, 0, 0, 0, 0, 0, 0, 0, 0, 0, 0, 0, 0, 0, 0, 0, 0, 0, 0, 0, 0, 0, 0, 0, 0, 0, 0, 0, 0, 0, 0, 0, 0, 0, 0, 0, 0, 0, 0, 0, 0, 0, 0, 0, 0, 0, 0, 0, 0, 0, 0, 0, 0, 0, 0, 0, 0, 1, 1, 1, 1, 1, 1, 1, 1, 1, 1, 1, 1, 1, 1, 1, 1, 1, 1, 1, 1, 1, 1, 1, 1, 1, 1, 1, 1, 1, 1, 1, 1, 1, 1, 1, 1, 1, 1, 1, 1, 1, 1, 1, 1, 1, 1, 1, 1, 1, 1, 1, 1, 1, 1, 1, 1, 1, 1, 1, 1, 1, 1, 1, 1, 1, 1, 1, 1, 1, 1, 1, 1, 1, 1, 1, 1, 1, 1, 1, 1, 1, 1, 1, 1, 1, 1, 1, 1, 1, 1, 1, 1, 1, 1, 1, 1, 1, 1, 0, 0, 0, 0, 0, 0, 0, 0, 0, 0, 0, 0, 0, 0, 0, 0, 0, 0, 0, 0, 0, 0, 0, 0, 0, 0, 0, 0, 0, 0, 0, 0, 0, 0, 0, 0, 0, 0, 0, 0, 0, 0, 0, 0, 0, 0, 0, 0, 0, 0, 0, 0, 0, 0, 0, 0, 0, 0, 0, 0, 0, 0, 1, 1, 1, 1, 1, 1, 1, 1, 1, 1, 1, 1, 1, 1, 1, 1, 1, 1, 1, 1, 1, 1, 1, 1, 1, 1, 1, 1, 1, 1, 1, 1, 1, 1, 1, 1, 1, 1, 1, 1, 1, 1, 1, 1, 1, 1, 1, 1, 1, 1, 1, 1, 1, 1, 1, 1, 1, 1, 1, 1, 1, 1, 1, 1, 1, 1, 1, 1, 1, 1, 1, 1, 1, 1, 1, 1, 0, 0, 0, 0, 0, 0, 0, 0, 0, 0, 0, 0, 0, 0, 0, 0, 0, 0, 0, 0, 0, 0, 0, 0, 0, 0, 0, 0, 0, 0, 0, 0, 0, 0, 0, 0])
_uv = me_mesh0_mesh.uv_layers.new(name='UVMap')
_uv.uv.foreach_set('vector', [0.1189, 0.8991, 0.1172, 0.8951, 0.1148, 0.8914, 0.1118, 0.8882, 0.1203, 0.9077, 0.12, 0.9033, 0.08343, 0.8835, 0.09183, 0.934, 0.09617, 0.934, 0.12, 0.9033, 0.1189, 0.8991, 0.1118, 0.8882, 0.1118, 0.8882, 0.1189, 0.9162, 0.12, 0.912, 0.1118, 0.8882, 0.1118, 0.9271, 0.1148, 0.9239, 0.08343, 0.8835, 0.08754, 0.9333, 0.09183, 0.934, 0.1118, 0.9271, 0.09183, 0.8813, 0.08754, 0.8821, 0.12, 0.912, 0.1203, 0.9077, 0.1118, 0.8882, 0.1148, 0.9239, 0.1172, 0.9202, 0.1118, 0.8882, 0.09617, 0.934, 0.1005, 0.9333, 0.08343, 0.8835, 0.07085, 0.9202, 0.07323, 0.8914, 0.07085, 0.8951, 0.1118, 0.9271, 0.09617, 0.8813, 0.09183, 0.8813, 0.1118, 0.9271, 0.1046, 0.8835, 0.1005, 0.8821, 0.1118, 0.9271, 0.1118, 0.8882, 0.1084, 0.8856, 0.1172, 0.9202, 0.1189, 0.9162, 0.1118, 0.8882, 0.08343, 0.8835, 0.08343, 0.9319, 0.08754, 0.9333, 0.08343, 0.8835, 0.07085, 0.9202, 0.07323, 0.9239, 0.07085, 0.9202, 0.06768, 0.9077, 0.06803, 0.912, 0.07085, 0.9202, 0.0691, 0.8991, 0.06803, 0.9033, 0.07085, 0.9202, 0.07617, 0.8882, 0.07323, 0.8914, 0.07085, 0.9202, 0.08343, 0.8835, 0.0796, 0.8856, 0.1005, 0.8821, 0.09617, 0.8813, 0.1118, 0.9271, 0.1148, 0.8914, 0.1118, 0.8882, 0.1189, 0.8991, 0.08343, 0.8835, 0.0796, 0.9298, 0.08343, 0.9319, 0.07323, 0.9239, 0.07617, 0.9271, 0.08343, 0.8835, 0.06803, 0.9033, 0.06768, 0.9077, 0.07085, 0.9202, 0.0796, 0.8856, 0.07617, 0.8882, 0.07085, 0.9202, 0.1084, 0.8856, 0.1046, 0.8835, 0.1118, 0.9271, 0.08343, 0.8835, 0.1046, 0.9319, 0.1084, 0.9298, 0.07617, 0.9271, 0.0796, 0.9298, 0.08343, 0.8835, 0.07085, 0.8951, 0.0691, 0.8991, 0.07085, 0.9202, 0.1084, 0.9298, 0.1118, 0.9271, 0.08343, 0.8835, 0.06803, 0.912, 0.0691, 0.9162, 0.07085, 0.9202, 0.1005, 0.9333, 0.1046, 0.9319, 0.08343, 0.8835, 0.08754, 0.8821, 0.08343, 0.8835, 0.1118, 0.9271, 0.06768, 0.8813, 0.06768, 0.934, 0.07045, 0.934, 0.07045, 0.8813, 0.07045, 0.934, 0.07322, 0.934, 0.07322, 0.8813, 0.07322, 0.934, 0.07599, 0.934, 0.07599, 0.8813, 0.07599, 0.934, 0.07876, 0.934, 0.07876, 0.8813, 0.07876, 0.934, 0.08153, 0.934, 0.08153, 0.8813, 0.08153, 0.934, 0.0843, 0.934, 0.0843, 0.8813, 0.0843, 0.934, 0.08707, 0.934, 0.08707, 0.8813, 0.08707, 0.934, 0.08984, 0.934, 0.08984, 0.8813, 0.08984, 0.934, 0.09261, 0.934, 0.09261, 0.8813, 0.09261, 0.934, 0.09539, 0.934, 0.09539, 0.8813, 0.09539, 0.934, 0.09816, 0.934, 0.09816, 0.8813, 0.09816, 0.934, 0.1009, 0.934, 0.1009, 0.8813, 0.1009, 0.934, 0.1037, 0.934, 0.1037, 0.8813, 0.1037, 0.934, 0.1065, 0.934, 0.1065, 0.8813, 0.1065, 0.934, 0.1092, 0.934, 0.1092, 0.8813, 0.1092, 0.934, 0.112, 0.934, 0.112, 0.8813, 0.112, 0.934, 0.1148, 0.934, 0.1148, 0.8813, 0.1148, 0.934, 0.1176, 0.934, 0.1176, 0.8813, 0.1176, 0.934, 0.1203, 0.934, 0.1203, 0.934, 0.1203, 0.8813, 0.1176, 0.8813, 0.1176, 0.934, 0.1176, 0.8813, 0.1148, 0.8813, 0.1148, 0.934, 0.1148, 0.8813, 0.112, 0.8813, 0.112, 0.934, 0.112, 0.8813, 0.1092, 0.8813, 0.1092, 0.934, 0.1092, 0.8813, 0.1065, 0.8813, 0.1065, 0.934, 0.1065, 0.8813, 0.1037, 0.8813, 0.1037, 0.934, 0.1037, 0.8813, 0.1009, 0.8813, 0.1009, 0.934, 0.1009, 0.8813, 0.09816, 0.8813, 0.09816, 0.934, 0.09816, 0.8813, 0.09539, 0.8813, 0.09539, 0.934, 0.09539, 0.8813, 0.09261, 0.8813, 0.09261, 0.934, 0.09261, 0.8813, 0.08984, 0.8813, 0.08984, 0.934, 0.08984, 0.8813, 0.08707, 0.8813, 0.08707, 0.934, 0.08707, 0.8813, 0.0843, 0.8813, 0.0843, 0.934, 0.0843, 0.8813, 0.08153, 0.8813, 0.08153, 0.934, 0.08153, 0.8813, 0.07876, 0.8813, 0.07876, 0.934, 0.07876, 0.8813, 0.07599, 0.8813, 0.07599, 0.934, 0.07599, 0.8813, 0.07322, 0.8813, 0.07322, 0.934, 0.07322, 0.8813, 0.07045, 0.8813, 0.07045, 0.934, 0.07045, 0.8813, 0.06768, 0.8813, 0.06768, 0.8813, 0.06768, 0.934, 0.07045, 0.934, 0.07045, 0.8813, 0.07045, 0.934, 0.07322, 0.934, 0.07322, 0.8813, 0.07322, 0.934, 0.07599, 0.934, 0.07599, 0.8813, 0.07599, 0.934, 0.07876, 0.934, 0.07876, 0.8813, 0.07876, 0.934, 0.08153, 0.934, 0.08153, 0.8813, 0.08153, 0.934, 0.0843, 0.934, 0.0843, 0.8813, 0.0843, 0.934, 0.08707, 0.934, 0.08707, 0.8813, 0.08707, 0.934, 0.08984, 0.934, 0.08984, 0.8813, 0.08984, 0.934, 0.09261, 0.934, 0.09261, 0.8813, 0.09261, 0.934, 0.09539, 0.934, 0.09539, 0.8813, 0.09539, 0.934, 0.09816, 0.934, 0.09816, 0.8813, 0.09816, 0.934, 0.1009, 0.934, 0.1009, 0.8813, 0.1009, 0.934, 0.1037, 0.934, 0.1037, 0.8813, 0.1037, 0.934, 0.1065, 0.934, 0.1065, 0.8813, 0.1065, 0.934, 0.1092, 0.934, 0.1092, 0.8813, 0.1092, 0.934, 0.112, 0.934, 0.112, 0.8813, 0.112, 0.934, 0.1148, 0.934, 0.1148, 0.8813, 0.1148, 0.934, 0.1176, 0.934, 0.1176, 0.8813, 0.1176, 0.934, 0.1203, 0.934, 0.1203, 0.934, 0.1203, 0.8813, 0.1176, 0.8813, 0.1176, 0.934, 0.1176, 0.8813, 0.1148, 0.8813, 0.1148, 0.934, 0.1148, 0.8813, 0.112, 0.8813, 0.112, 0.934, 0.112, 0.8813, 0.1092, 0.8813, 0.1092, 0.934, 0.1092, 0.8813, 0.1065, 0.8813, 0.1065, 0.934, 0.1065, 0.8813, 0.1037, 0.8813, 0.1037, 0.934, 0.1037, 0.8813, 0.1009, 0.8813, 0.1009, 0.934, 0.1009, 0.8813, 0.09816, 0.8813, 0.09816, 0.934, 0.09816, 0.8813, 0.09539, 0.8813, 0.09539, 0.934, 0.09539, 0.8813, 0.09261, 0.8813, 0.09261, 0.934, 0.09261, 0.8813, 0.08984, 0.8813, 0.08984, 0.934, 0.08984, 0.8813, 0.08707, 0.8813, 0.08707, 0.934, 0.08707, 0.8813, 0.0843, 0.8813, 0.0843, 0.934, 0.0843, 0.8813, 0.08153, 0.8813, 0.08153, 0.934, 0.08153, 0.8813, 0.07876, 0.8813, 0.07876, 0.934, 0.07876, 0.8813, 0.07599, 0.8813, 0.07599, 0.934, 0.07599, 0.8813, 0.07322, 0.8813, 0.07322, 0.934, 0.07322, 0.8813, 0.07045, 0.8813, 0.07045, 0.934, 0.07045, 0.8813, 0.06768, 0.8813, 0.2752, 0.8816, 0.2768, 0.8813, 0.2795, 0.8889, 0.3009, 0.9114, 0.2842, 0.9199, 0.2837, 0.9194, 0.2779, 0.8901, 0.2703, 0.8832, 0.2719, 0.8826, 0.2784, 0.8896, 0.2719, 0.8826, 0.2735, 0.8821, 0.2789, 0.8892, 0.2735, 0.8821, 0.2752, 0.8816, 0.2848, 0.8913, 0.2845, 0.8907, 0.2948, 0.8848, 0.285, 0.8919, 0.2848, 0.8913, 0.2975, 0.8868, 0.3009, 0.9114, 0.2845, 0.9205, 0.2842, 0.9199, 0.3009, 0.9114, 0.3075, 0.9339, 0.285, 0.9223, 0.2779, 0.8901, 0.2688, 0.884, 0.2703, 0.8832, 0.2795, 0.8889, 0.2789, 0.8892, 0.2752, 0.8816, 0.2948, 0.8848, 0.2962, 0.8857, 0.2848, 0.8913, 0.2975, 0.8868, 0.2988, 0.8879, 0.285, 0.8919, 0.285, 0.8926, 0.3012, 0.8903, 0.3023, 0.8916, 0.285, 0.8926, 0.285, 0.8919, 0.3001, 0.889, 0.285, 0.8932, 0.285, 0.8926, 0.3032, 0.893, 0.2773, 0.8938, 0.2565, 0.8975, 0.2572, 0.896, 0.3009, 0.9114, 0.2826, 0.9187, 0.282, 0.9185, 0.2837, 0.9194, 0.2832, 0.919, 0.3009, 0.9114, 0.285, 0.9223, 0.285, 0.9217, 0.3009, 0.9114, 0.2546, 0.9339, 0.2779, 0.9248, 0.2784, 0.9253, 0.2773, 0.8913, 0.2659, 0.8857, 0.2673, 0.8848, 0.2735, 0.8821, 0.2789, 0.8892, 0.2784, 0.8896, 0.2768, 0.8813, 0.2785, 0.8811, 0.2801, 0.8887, 0.2845, 0.8907, 0.2842, 0.8901, 0.2933, 0.884, 0.2988, 0.8879, 0.3001, 0.889, 0.285, 0.8919, 0.3001, 0.889, 0.3012, 0.8903, 0.285, 0.8926, 0.3032, 0.893, 0.3041, 0.8945, 0.285, 0.8932, 0.2848, 0.8938, 0.285, 0.8932, 0.3049, 0.896, 0.2612, 0.9035, 0.2779, 0.895, 0.2784, 0.8955, 0.2773, 0.8938, 0.2776, 0.8944, 0.2612, 0.9035, 0.2773, 0.8938, 0.2559, 0.8991, 0.2565, 0.8975, 0.2771, 0.8932, 0.258, 0.8945, 0.2589, 0.893, 0.2832, 0.919, 0.2826, 0.9187, 0.3009, 0.9114, 0.285, 0.9217, 0.2848, 0.9211, 0.3009, 0.9114, 0.2546, 0.9339, 0.2789, 0.9257, 0.2795, 0.926, 0.2546, 0.9339, 0.2776, 0.9242, 0.2779, 0.9248, 0.2773, 0.8913, 0.2645, 0.8868, 0.2659, 0.8857, 0.2776, 0.8907, 0.2673, 0.8848, 0.2688, 0.884, 0.2801, 0.8887, 0.2795, 0.8889, 0.2768, 0.8813, 0.2785, 0.8811, 0.2802, 0.881, 0.2807, 0.8886, 0.2869, 0.8816, 0.2832, 0.8892, 0.2826, 0.8889, 0.2962, 0.8857, 0.2975, 0.8868, 0.2848, 0.8913, 0.3041, 0.8945, 0.3049, 0.896, 0.285, 0.8932, 0.3049, 0.896, 0.3056, 0.8975, 0.2848, 0.8938, 0.2848, 0.8938, 0.3062, 0.8991, 0.3009, 0.9035, 0.3009, 0.9035, 0.2612, 0.9035, 0.2807, 0.8965, 0.2612, 0.9035, 0.2789, 0.8959, 0.2795, 0.8962, 0.2612, 0.9035, 0.2776, 0.8944, 0.2779, 0.895, 0.2572, 0.896, 0.2771, 0.8932, 0.2773, 0.8938, 0.2771, 0.8932, 0.2572, 0.896, 0.258, 0.8945, 0.2848, 0.9211, 0.2845, 0.9205, 0.3009, 0.9114, 0.3075, 0.9339, 0.282, 0.9262, 0.2826, 0.926, 0.2795, 0.926, 0.2801, 0.9262, 0.2546, 0.9339, 0.2546, 0.9339, 0.2773, 0.9236, 0.2776, 0.9242, 0.2612, 0.9114, 0.2779, 0.9199, 0.2776, 0.9205, 0.2612, 0.9114, 0.2795, 0.9187, 0.2789, 0.919, 0.2771, 0.8926, 0.2609, 0.8903, 0.262, 0.889, 0.2688, 0.884, 0.2779, 0.8901, 0.2776, 0.8907, 0.2807, 0.8886, 0.2801, 0.8887, 0.2785, 0.8811, 0.2853, 0.8813, 0.2826, 0.8889, 0.282, 0.8887, 0.2826, 0.8889, 0.2853, 0.8813, 0.2869, 0.8816, 0.2842, 0.8901, 0.2837, 0.8896, 0.2902, 0.8826, 0.3023, 0.8916, 0.3032, 0.893, 0.285, 0.8926, 0.3009, 0.9035, 0.2845, 0.8944, 0.2848, 0.8938, 0.3009, 0.9035, 0.2832, 0.8959, 0.2837, 0.8955, 0.2807, 0.8965, 0.2814, 0.8965, 0.3009, 0.9035, 0.2784, 0.8955, 0.2789, 0.8959, 0.2612, 0.9035, 0.2589, 0.893, 0.2771, 0.8926, 0.2771, 0.8932, 0.3009, 0.9035, 0.3075, 0.9058, 0.3075, 0.9075, 0.3009, 0.9035, 0.3066, 0.9007, 0.307, 0.9024, 0.3075, 0.9339, 0.285, 0.923, 0.285, 0.9223, 0.3075, 0.9339, 0.2845, 0.9242, 0.2848, 0.9236, 0.3075, 0.9339, 0.2832, 0.9257, 0.2837, 0.9253, 0.3075, 0.9339, 0.2814, 0.9263, 0.282, 0.9262, 0.3075, 0.9339, 0.2546, 0.9339, 0.2807, 0.9263, 0.2784, 0.9253, 0.2789, 0.9257, 0.2546, 0.9339, 0.2546, 0.9339, 0.2771, 0.9223, 0.2771, 0.923, 0.2612, 0.9114, 0.2771, 0.9217, 0.2771, 0.9223, 0.2776, 0.9205, 0.2773, 0.9211, 0.2612, 0.9114, 0.2612, 0.9114, 0.2801, 0.9185, 0.2795, 0.9187, 0.2612, 0.9035, 0.2551, 0.9024, 0.2554, 0.9007, 0.2612, 0.9035, 0.2612, 0.9114, 0.2546, 0.9075, 0.2771, 0.8926, 0.2598, 0.8916, 0.2609, 0.8903, 0.2771, 0.8919, 0.2633, 0.8879, 0.2645, 0.8868, 0.2719, 0.8826, 0.2784, 0.8896, 0.2779, 0.8901, 0.2802, 0.881, 0.2819, 0.881, 0.2814, 0.8886, 0.2836, 0.8811, 0.282, 0.8887, 0.2814, 0.8886, 0.2869, 0.8816, 0.2886, 0.8821, 0.2832, 0.8892, 0.2837, 0.8896, 0.2832, 0.8892, 0.2886, 0.8821, 0.2902, 0.8826, 0.2918, 0.8832, 0.2842, 0.8901, 0.3056, 0.8975, 0.3062, 0.8991, 0.2848, 0.8938, 0.2837, 0.8955, 0.2842, 0.895, 0.3009, 0.9035, 0.2612, 0.9035, 0.2801, 0.8964, 0.2807, 0.8965, 0.2612, 0.9035, 0.2559, 0.8991, 0.2773, 0.8938, 0.3009, 0.9035, 0.3073, 0.9041, 0.3075, 0.9058, 0.3009, 0.9035, 0.3062, 0.8991, 0.3066, 0.9007, 0.2848, 0.9236, 0.285, 0.923, 0.3075, 0.9339, 0.2837, 0.9253, 0.2842, 0.9248, 0.3075, 0.9339, 0.2807, 0.9263, 0.2814, 0.9263, 0.3075, 0.9339, 0.2771, 0.923, 0.2773, 0.9236, 0.2546, 0.9339, 0.2773, 0.9211, 0.2771, 0.9217, 0.2612, 0.9114, 0.2789, 0.919, 0.2784, 0.9194, 0.2612, 0.9114, 0.2612, 0.9114, 0.282, 0.9185, 0.2814, 0.9184, 0.2612, 0.9035, 0.2548, 0.9041, 0.2551, 0.9024, 0.2546, 0.9075, 0.2546, 0.9058, 0.2612, 0.9035, 0.2771, 0.8926, 0.2589, 0.893, 0.2598, 0.8916, 0.2771, 0.8919, 0.262, 0.889, 0.2633, 0.8879, 0.2814, 0.8886, 0.2807, 0.8886, 0.2802, 0.881, 0.282, 0.8887, 0.2836, 0.8811, 0.2853, 0.8813, 0.2918, 0.8832, 0.2933, 0.884, 0.2842, 0.8901, 0.2842, 0.895, 0.2845, 0.8944, 0.3009, 0.9035, 0.3009, 0.9035, 0.282, 0.8964, 0.2826, 0.8962, 0.2795, 0.8962, 0.2801, 0.8964, 0.2612, 0.9035, 0.307, 0.9024, 0.3073, 0.9041, 0.3009, 0.9035, 0.2842, 0.9248, 0.2845, 0.9242, 0.3075, 0.9339, 0.2801, 0.9262, 0.2807, 0.9263, 0.2546, 0.9339, 0.2784, 0.9194, 0.2779, 0.9199, 0.2612, 0.9114, 0.2814, 0.9184, 0.2807, 0.9184, 0.2612, 0.9114, 0.2546, 0.9058, 0.2548, 0.9041, 0.2612, 0.9035, 0.2645, 0.8868, 0.2773, 0.8913, 0.2771, 0.8919, 0.2814, 0.8886, 0.2819, 0.881, 0.2836, 0.8811, 0.2933, 0.884, 0.2948, 0.8848, 0.2845, 0.8907, 0.2814, 0.8965, 0.282, 0.8964, 0.3009, 0.9035, 0.3075, 0.9075, 0.3009, 0.9114, 0.3009, 0.9035, 0.2826, 0.926, 0.2832, 0.9257, 0.3075, 0.9339, 0.2807, 0.9184, 0.2801, 0.9185, 0.2612, 0.9114, 0.2612, 0.9114, 0.2546, 0.9339, 0.2546, 0.9075, 0.2673, 0.8848, 0.2776, 0.8907, 0.2773, 0.8913, 0.2826, 0.8962, 0.2832, 0.8959, 0.3009, 0.9035, 0.282, 0.9185, 0.2612, 0.9114, 0.3009, 0.9114, 0.2554, 0.9007, 0.2559, 0.8991, 0.2612, 0.9035, 0.2886, 0.8821, 0.2902, 0.8826, 0.2837, 0.8896, 0.2771, 0.9223, 0.2546, 0.9339, 0.2612, 0.9114, 0.3075, 0.9075, 0.3075, 0.9339, 0.3009, 0.9114, 0.262, 0.889, 0.2771, 0.8919, 0.2771, 0.8926, 0.2546, 0.881, 0.3075, 0.881, 0.3075, 0.9339, 0.3075, 0.9339, 0.2546, 0.9339, 0.2546, 0.881, 0.2546, 0.9339, 0.2546, 0.881, 0.3075, 0.881, 0.3075, 0.881, 0.3075, 0.9339, 0.2546, 0.9339, 0.2546, 0.881, 0.2546, 0.9339, 0.2557, 0.9339, 0.2557, 0.881, 0.2557, 0.9339, 0.2567, 0.9339, 0.2567, 0.881, 0.2567, 0.9339, 0.2578, 0.9339, 0.2578, 0.881, 0.2578, 0.9339, 0.2589, 0.9339, 0.2589, 0.881, 0.2589, 0.9339, 0.26, 0.9339, 0.26, 0.881, 0.26, 0.9339, 0.2611, 0.9339, 0.2611, 0.881, 0.2611, 0.9339, 0.2621, 0.9339, 0.2621, 0.881, 0.2621, 0.9339, 0.2632, 0.9339, 0.2632, 0.881, 0.2632, 0.9339, 0.2643, 0.9339, 0.2643, 0.881, 0.2643, 0.9339, 0.2654, 0.9339, 0.2654, 0.881, 0.2654, 0.9339, 0.2665, 0.9339, 0.2665, 0.881, 0.2665, 0.9339, 0.2675, 0.9339, 0.2675, 0.881, 0.2675, 0.9339, 0.2686, 0.9339, 0.2686, 0.881, 0.2686, 0.9339, 0.2697, 0.9339, 0.2697, 0.881, 0.2697, 0.9339, 0.2708, 0.9339, 0.2708, 0.881, 0.2708, 0.9339, 0.2719, 0.9339, 0.2719, 0.881, 0.2719, 0.9339, 0.2729, 0.9339, 0.2729, 0.881, 0.2729, 0.9339, 0.274, 0.9339, 0.274, 0.881, 0.274, 0.9339, 0.2751, 0.9339, 0.2751, 0.881, 0.2751, 0.9339, 0.2762, 0.9339, 0.2762, 0.881, 0.2762, 0.9339, 0.2773, 0.9339, 0.2773, 0.881, 0.2773, 0.9339, 0.2783, 0.9339, 0.2783, 0.881, 0.2783, 0.9339, 0.2794, 0.9339, 0.2794, 0.881, 0.2794, 0.9339, 0.2805, 0.9339, 0.2805, 0.881, 0.2805, 0.9339, 0.2816, 0.9339, 0.2816, 0.881, 0.2816, 0.9339, 0.2827, 0.9339, 0.2827, 0.881, 0.2827, 0.9339, 0.2837, 0.9339, 0.2837, 0.881, 0.2837, 0.9339, 0.2848, 0.9339, 0.2848, 0.881, 0.2848, 0.9339, 0.2859, 0.9339, 0.2859, 0.881, 0.2859, 0.9339, 0.287, 0.9339, 0.287, 0.881, 0.287, 0.9339, 0.2881, 0.9339, 0.2881, 0.881, 0.2881, 0.9339, 0.2891, 0.9339, 0.2891, 0.881, 0.2891, 0.9339, 0.2902, 0.9339, 0.2902, 0.881, 0.2902, 0.9339, 0.2913, 0.9339, 0.2913, 0.881, 0.2913, 0.9339, 0.2924, 0.9339, 0.2924, 0.881, 0.2924, 0.9339, 0.2935, 0.9339, 0.2935, 0.881, 0.2935, 0.9339, 0.2946, 0.9339, 0.2946, 0.881, 0.2946, 0.9339, 0.2956, 0.9339, 0.2956, 0.881, 0.2956, 0.9339, 0.2967, 0.9339, 0.2967, 0.881, 0.2967, 0.9339, 0.2978, 0.9339, 0.2978, 0.881, 0.2978, 0.9339, 0.2989, 0.9339, 0.2989, 0.881, 0.2989, 0.9339, 0.3, 0.9339, 0.3, 0.881, 0.3, 0.9339, 0.301, 0.9339, 0.301, 0.881, 0.301, 0.9339, 0.3021, 0.9339, 0.3021, 0.881, 0.3021, 0.9339, 0.3032, 0.9339, 0.3032, 0.881, 0.3032, 0.9339, 0.3043, 0.9339, 0.3043, 0.881, 0.3043, 0.9339, 0.3054, 0.9339, 0.3054, 0.881, 0.3054, 0.9339, 0.3064, 0.9339, 0.3064, 0.881, 0.3064, 0.9339, 0.3075, 0.9339, 0.3075, 0.9339, 0.3075, 0.881, 0.3064, 0.881, 0.3064, 0.9339, 0.3064, 0.881, 0.3054, 0.881, 0.3054, 0.9339, 0.3054, 0.881, 0.3043, 0.881, 0.3043, 0.9339, 0.3043, 0.881, 0.3032, 0.881, 0.3032, 0.9339, 0.3032, 0.881, 0.3021, 0.881, 0.3021, 0.9339, 0.3021, 0.881, 0.301, 0.881, 0.301, 0.9339, 0.301, 0.881, 0.3, 0.881, 0.3, 0.9339, 0.3, 0.881, 0.2989, 0.881, 0.2989, 0.9339, 0.2989, 0.881, 0.2978, 0.881, 0.2978, 0.9339, 0.2978, 0.881, 0.2967, 0.881, 0.2967, 0.9339, 0.2967, 0.881, 0.2956, 0.881, 0.2956, 0.9339, 0.2956, 0.881, 0.2946, 0.881, 0.2946, 0.9339, 0.2946, 0.881, 0.2935, 0.881, 0.2935, 0.9339, 0.2935, 0.881, 0.2924, 0.881, 0.2924, 0.9339, 0.2924, 0.881, 0.2913, 0.881, 0.2913, 0.9339, 0.2913, 0.881, 0.2902, 0.881, 0.2902, 0.9339, 0.2902, 0.881, 0.2891, 0.881, 0.2891, 0.9339, 0.2891, 0.881, 0.2881, 0.881, 0.2881, 0.9339, 0.2881, 0.881, 0.287, 0.881, 0.287, 0.9339, 0.287, 0.881, 0.2859, 0.881, 0.2859, 0.9339, 0.2859, 0.881, 0.2848, 0.881, 0.2848, 0.9339, 0.2848, 0.881, 0.2837, 0.881, 0.2837, 0.9339, 0.2837, 0.881, 0.2827, 0.881, 0.2827, 0.9339, 0.2827, 0.881, 0.2816, 0.881, 0.2816, 0.9339, 0.2816, 0.881, 0.2805, 0.881, 0.2805, 0.9339, 0.2805, 0.881, 0.2794, 0.881, 0.2794, 0.9339, 0.2794, 0.881, 0.2783, 0.881, 0.2783, 0.9339, 0.2783, 0.881, 0.2773, 0.881, 0.2773, 0.9339, 0.2773, 0.881, 0.2762, 0.881, 0.2762, 0.9339, 0.2762, 0.881, 0.2751, 0.881, 0.2751, 0.9339, 0.2751, 0.881, 0.274, 0.881, 0.274, 0.9339, 0.274, 0.881, 0.2729, 0.881, 0.2729, 0.9339, 0.2729, 0.881, 0.2719, 0.881, 0.2719, 0.9339, 0.2719, 0.881, 0.2708, 0.881, 0.2708, 0.9339, 0.2708, 0.881, 0.2697, 0.881, 0.2697, 0.9339, 0.2697, 0.881, 0.2686, 0.881, 0.2686, 0.9339, 0.2686, 0.881, 0.2675, 0.881, 0.2675, 0.9339, 0.2675, 0.881, 0.2665, 0.881, 0.2665, 0.9339, 0.2665, 0.881, 0.2654, 0.881, 0.2654, 0.9339, 0.2654, 0.881, 0.2643, 0.881, 0.2643, 0.9339, 0.2643, 0.881, 0.2632, 0.881, 0.2632, 0.9339, 0.2632, 0.881, 0.2621, 0.881, 0.2621, 0.9339, 0.2621, 0.881, 0.2611, 0.881, 0.2611, 0.9339, 0.2611, 0.881, 0.26, 0.881, 0.26, 0.9339, 0.26, 0.881, 0.2589, 0.881, 0.2589, 0.9339, 0.2589, 0.881, 0.2578, 0.881, 0.2578, 0.9339, 0.2578, 0.881, 0.2567, 0.881, 0.2567, 0.9339, 0.2567, 0.881, 0.2557, 0.881, 0.2557, 0.9339, 0.2557, 0.881, 0.2546, 0.881, 0.3075, 0.881, 0.2546, 0.881, 0.2546, 0.9339, 0.2546, 0.9339, 0.3075, 0.9339, 0.3075, 0.881, 0.2546, 0.9075, 0.3056, 0.8975, 0.3049, 0.896, 0.2546, 0.9075, 0.3012, 0.8903, 0.3001, 0.889, 0.2546, 0.9075, 0.3032, 0.893, 0.3023, 0.8916, 0.3049, 0.896, 0.3041, 0.8945, 0.2546, 0.9075, 0.2598, 0.8916, 0.2559, 0.8991, 0.2554, 0.9007, 0.2559, 0.8991, 0.258, 0.8945, 0.2572, 0.896, 0.2559, 0.8991, 0.2598, 0.8916, 0.2589, 0.893, 0.3023, 0.8916, 0.3012, 0.8903, 0.2546, 0.9075, 0.2546, 0.9075, 0.3062, 0.8991, 0.3056, 0.8975, 0.2546, 0.9075, 0.3073, 0.9041, 0.307, 0.9024, 0.2554, 0.9007, 0.2551, 0.9024, 0.2598, 0.8916, 0.2589, 0.893, 0.258, 0.8945, 0.2559, 0.8991, 0.2548, 0.9041, 0.2633, 0.8879, 0.262, 0.889, 0.2546, 0.9075, 0.2768, 0.8813, 0.2752, 0.8816, 0.3041, 0.8945, 0.3032, 0.893, 0.2546, 0.9075, 0.307, 0.9024, 0.3066, 0.9007, 0.2546, 0.9075, 0.2572, 0.896, 0.2565, 0.8975, 0.2559, 0.8991, 0.262, 0.889, 0.2609, 0.8903, 0.2548, 0.9041, 0.2546, 0.9075, 0.2659, 0.8857, 0.2645, 0.8868, 0.2752, 0.8816, 0.2735, 0.8821, 0.2546, 0.9075, 0.2546, 0.9075, 0.2819, 0.881, 0.2802, 0.881, 0.2546, 0.9075, 0.2853, 0.8813, 0.2836, 0.8811, 0.2546, 0.9075, 0.2988, 0.8879, 0.2975, 0.8868, 0.3066, 0.9007, 0.3062, 0.8991, 0.2546, 0.9075, 0.2633, 0.8879, 0.2548, 0.9041, 0.2546, 0.9058, 0.2609, 0.8903, 0.2598, 0.8916, 0.2548, 0.9041, 0.2546, 0.9075, 0.2673, 0.8848, 0.2659, 0.8857, 0.2546, 0.9075, 0.2785, 0.8811, 0.2768, 0.8813, 0.2836, 0.8811, 0.2819, 0.881, 0.2546, 0.9075, 0.2546, 0.9075, 0.2886, 0.8821, 0.2869, 0.8816, 0.2546, 0.9075, 0.2962, 0.8857, 0.2948, 0.8848, 0.3001, 0.889, 0.2988, 0.8879, 0.2546, 0.9075, 0.2551, 0.9024, 0.2548, 0.9041, 0.2598, 0.8916, 0.2546, 0.9075, 0.2688, 0.884, 0.2673, 0.8848, 0.2546, 0.9075, 0.2719, 0.8826, 0.2703, 0.8832, 0.2802, 0.881, 0.2785, 0.8811, 0.2546, 0.9075, 0.2546, 0.9075, 0.2902, 0.8826, 0.2886, 0.8821, 0.2546, 0.9075, 0.2933, 0.884, 0.2918, 0.8832, 0.2975, 0.8868, 0.2962, 0.8857, 0.2546, 0.9075, 0.2546, 0.9075, 0.3075, 0.9075, 0.3075, 0.9058, 0.2645, 0.8868, 0.2633, 0.8879, 0.2546, 0.9075, 0.2735, 0.8821, 0.2719, 0.8826, 0.2546, 0.9075, 0.2918, 0.8832, 0.2902, 0.8826, 0.2546, 0.9075, 0.3075, 0.9058, 0.3073, 0.9041, 0.2546, 0.9075, 0.2703, 0.8832, 0.2688, 0.884, 0.2546, 0.9075, 0.2948, 0.8848, 0.2933, 0.884, 0.2546, 0.9075, 0.2869, 0.8816, 0.2853, 0.8813, 0.2546, 0.9075, 0.3075, 0.9339, 0.3075, 0.9075, 0.2546, 0.9075, 0.2546, 0.9075, 0.2546, 0.9339, 0.3075, 0.9339, 0.2546, 0.9058, 0.2546, 0.9075, 0.2633, 0.8879, 0.1203, 0.934, 0.1203, 0.8813, 0.06768, 0.8813, 0.06768, 0.8813, 0.06768, 0.934, 0.1203, 0.934, 0.06768, 0.8813, 0.1203, 0.8813, 0.1203, 0.934, 0.1203, 0.934, 0.06768, 0.934, 0.06768, 0.8813, 0.06768, 0.934, 0.06768, 0.8813, 0.1203, 0.8813, 0.1203, 0.8813, 0.1203, 0.934, 0.06768, 0.934, 0.06768, 0.934, 0.1203, 0.934, 0.1203, 0.8813, 0.1203, 0.8813, 0.06768, 0.8813, 0.06768, 0.934, 0.06768, 0.8813, 0.06768, 0.934, 0.1203, 0.934, 0.1203, 0.934, 0.1203, 0.8813, 0.06768, 0.8813, 0.06768, 0.8813, 0.06768, 0.934, 0.07045, 0.934, 0.07045, 0.8813, 0.07045, 0.934, 0.07322, 0.934, 0.07322, 0.8813, 0.07322, 0.934, 0.07599, 0.934, 0.07599, 0.8813, 0.07599, 0.934, 0.07876, 0.934, 0.07876, 0.8813, 0.07876, 0.934, 0.08153, 0.934, 0.08153, 0.8813, 0.08153, 0.934, 0.0843, 0.934, 0.0843, 0.8813, 0.0843, 0.934, 0.08707, 0.934, 0.08707, 0.8813, 0.08707, 0.934, 0.08984, 0.934, 0.08984, 0.8813, 0.08984, 0.934, 0.09261, 0.934, 0.09261, 0.8813, 0.09261, 0.934, 0.09539, 0.934, 0.09539, 0.8813, 0.09539, 0.934, 0.09816, 0.934, 0.09816, 0.8813, 0.09816, 0.934, 0.1009, 0.934, 0.1009, 0.8813, 0.1009, 0.934, 0.1037, 0.934, 0.1037, 0.8813, 0.1037, 0.934, 0.1065, 0.934, 0.1065, 0.8813, 0.1065, 0.934, 0.1092, 0.934, 0.1092, 0.8813, 0.1092, 0.934, 0.112, 0.934, 0.112, 0.8813, 0.112, 0.934, 0.1148, 0.934, 0.1148, 0.8813, 0.1148, 0.934, 0.1176, 0.934, 0.1176, 0.8813, 0.1176, 0.934, 0.1203, 0.934, 0.1203, 0.934, 0.1203, 0.8813, 0.1176, 0.8813, 0.1176, 0.934, 0.1176, 0.8813, 0.1148, 0.8813, 0.1148, 0.934, 0.1148, 0.8813, 0.112, 0.8813, 0.112, 0.934, 0.112, 0.8813, 0.1092, 0.8813, 0.1092, 0.934, 0.1092, 0.8813, 0.1065, 0.8813, 0.1065, 0.934, 0.1065, 0.8813, 0.1037, 0.8813, 0.1037, 0.934, 0.1037, 0.8813, 0.1009, 0.8813, 0.1009, 0.934, 0.1009, 0.8813, 0.09816, 0.8813, 0.09816, 0.934, 0.09816, 0.8813, 0.09539, 0.8813, 0.09539, 0.934, 0.09539, 0.8813, 0.09261, 0.8813, 0.09261, 0.934, 0.09261, 0.8813, 0.08984, 0.8813, 0.08984, 0.934, 0.08984, 0.8813, 0.08707, 0.8813, 0.08707, 0.934, 0.08707, 0.8813, 0.0843, 0.8813, 0.0843, 0.934, 0.0843, 0.8813, 0.08153, 0.8813, 0.08153, 0.934, 0.08153, 0.8813, 0.07876, 0.8813, 0.07876, 0.934, 0.07876, 0.8813, 0.07599, 0.8813, 0.07599, 0.934, 0.07599, 0.8813, 0.07322, 0.8813, 0.07322, 0.934, 0.07322, 0.8813, 0.07045, 0.8813, 0.07045, 0.934, 0.07045, 0.8813, 0.06768, 0.8813, 0.06768, 0.8813, 0.06768, 0.934, 0.07045, 0.934, 0.07045, 0.8813, 0.07045, 0.934, 0.07322, 0.934, 0.07322, 0.8813, 0.07322, 0.934, 0.07599, 0.934, 0.07599, 0.8813, 0.07599, 0.934, 0.07876, 0.934, 0.07876, 0.8813, 0.07876, 0.934, 0.08153, 0.934, 0.08153, 0.8813, 0.08153, 0.934, 0.0843, 0.934, 0.0843, 0.8813, 0.0843, 0.934, 0.08707, 0.934, 0.08707, 0.8813, 0.08707, 0.934, 0.08984, 0.934, 0.08984, 0.8813, 0.08984, 0.934, 0.09261, 0.934, 0.09261, 0.8813, 0.09261, 0.934, 0.09539, 0.934, 0.09539, 0.8813, 0.09539, 0.934, 0.09816, 0.934, 0.09816, 0.8813, 0.09816, 0.934, 0.1009, 0.934, 0.1009, 0.8813, 0.1009, 0.934, 0.1037, 0.934, 0.1037, 0.8813, 0.1037, 0.934, 0.1065, 0.934, 0.1065, 0.8813, 0.1065, 0.934, 0.1092, 0.934, 0.1092, 0.8813, 0.1092, 0.934, 0.112, 0.934, 0.112, 0.8813, 0.112, 0.934, 0.1148, 0.934, 0.1148, 0.8813, 0.1148, 0.934, 0.1176, 0.934, 0.1176, 0.8813, 0.1176, 0.934, 0.1203, 0.934, 0.1203, 0.934, 0.1203, 0.8813, 0.1176, 0.8813, 0.1176, 0.934, 0.1176, 0.8813, 0.1148, 0.8813, 0.1148, 0.934, 0.1148, 0.8813, 0.112, 0.8813, 0.112, 0.934, 0.112, 0.8813, 0.1092, 0.8813, 0.1092, 0.934, 0.1092, 0.8813, 0.1065, 0.8813, 0.1065, 0.934, 0.1065, 0.8813, 0.1037, 0.8813, 0.1037, 0.934, 0.1037, 0.8813, 0.1009, 0.8813, 0.1009, 0.934, 0.1009, 0.8813, 0.09816, 0.8813, 0.09816, 0.934, 0.09816, 0.8813, 0.09539, 0.8813, 0.09539, 0.934, 0.09539, 0.8813, 0.09261, 0.8813, 0.09261, 0.934, 0.09261, 0.8813, 0.08984, 0.8813, 0.08984, 0.934, 0.08984, 0.8813, 0.08707, 0.8813, 0.08707, 0.934, 0.08707, 0.8813, 0.0843, 0.8813, 0.0843, 0.934, 0.0843, 0.8813, 0.08153, 0.8813, 0.08153, 0.934, 0.08153, 0.8813, 0.07876, 0.8813, 0.07876, 0.934, 0.07876, 0.8813, 0.07599, 0.8813, 0.07599, 0.934, 0.07599, 0.8813, 0.07322, 0.8813, 0.07322, 0.934, 0.07322, 0.8813, 0.07045, 0.8813, 0.07045, 0.934, 0.07045, 0.8813, 0.06768, 0.8813, 0.09617, 0.934, 0.1148, 0.9239, 0.1172, 0.9202, 0.06803, 0.9033, 0.07085, 0.9202, 0.07323, 0.9239, 0.06768, 0.9077, 0.06803, 0.912, 0.0691, 0.9162, 0.0796, 0.9298, 0.07085, 0.8951, 0.0691, 0.8991, 0.09617, 0.934, 0.1189, 0.8991, 0.1172, 0.8951, 0.09617, 0.934, 0.1203, 0.9077, 0.12, 0.9033, 0.1172, 0.9202, 0.1189, 0.9162, 0.09617, 0.934, 0.09617, 0.934, 0.1005, 0.9333, 0.1046, 0.9319, 0.07323, 0.9239, 0.07617, 0.9271, 0.06803, 0.9033, 0.07085, 0.9202, 0.06803, 0.9033, 0.06768, 0.9077, 0.0796, 0.9298, 0.07323, 0.8914, 0.07085, 0.8951, 0.0796, 0.9298, 0.09617, 0.8813, 0.09183, 0.8813, 0.1172, 0.8951, 0.1148, 0.8914, 0.09617, 0.934, 0.09617, 0.934, 0.12, 0.912, 0.1203, 0.9077, 0.09617, 0.934, 0.1118, 0.9271, 0.1148, 0.9239, 0.1046, 0.9319, 0.1084, 0.9298, 0.09617, 0.934, 0.0691, 0.9162, 0.07085, 0.9202, 0.06768, 0.9077, 0.0796, 0.9298, 0.07617, 0.8882, 0.07323, 0.8914, 0.0796, 0.9298, 0.1005, 0.8821, 0.09617, 0.8813, 0.12, 0.9033, 0.1189, 0.8991, 0.09617, 0.934, 0.1084, 0.9298, 0.1118, 0.9271, 0.09617, 0.934, 0.0691, 0.8991, 0.06803, 0.9033, 0.0796, 0.9298, 0.0796, 0.9298, 0.08343, 0.8835, 0.0796, 0.8856, 0.0796, 0.9298, 0.1046, 0.8835, 0.1005, 0.8821, 0.1189, 0.9162, 0.12, 0.912, 0.09617, 0.934, 0.0796, 0.8856, 0.07617, 0.8882, 0.0796, 0.9298, 0.09183, 0.8813, 0.08754, 0.8821, 0.0796, 0.9298, 0.1118, 0.8882, 0.09183, 0.934, 0.09617, 0.934, 0.1118, 0.8882, 0.08343, 0.9319, 0.08754, 0.9333, 0.08754, 0.8821, 0.08343, 0.8835, 0.0796, 0.9298, 0.08343, 0.9319, 0.1118, 0.8882, 0.1084, 0.8856, 0.08754, 0.9333, 0.09183, 0.934, 0.1118, 0.8882, 0.07617, 0.9271, 0.0796, 0.9298, 0.06803, 0.9033, 0.1148, 0.8914, 0.1118, 0.8882, 0.09617, 0.934, 0.1084, 0.8856, 0.1046, 0.8835, 0.08343, 0.9319, 0.0796, 0.9298, 0.08343, 0.9319, 0.1046, 0.8835])
me_mesh0_mesh.materials.append(mat_0_615686_0_811765_0_929412_0_000000_0_000000)
me_mesh0_mesh.update()
me_mesh0_mesh.normals_split_custom_set([tuple(v) for v in zip(*[iter([0.0, 1.0, 0.0, 0.0, 1.0, 0.0, 0.0, 1.0, 0.0, 0.0, 1.0, 8.896e-07, 0.0, 1.0, 8.896e-07, 0.0, 1.0, 8.896e-07, 0.0, 1.0, -3.236e-07, 0.0, 1.0, -3.236e-07, 0.0, 1.0, -3.236e-07, 0.0, 1.0, 0.0, 0.0, 1.0, 0.0, 0.0, 1.0, 0.0, 0.0, 1.0, 2.971e-07, 0.0, 1.0, 2.971e-07, 0.0, 1.0, 2.971e-07, 0.0, 1.0, 0.0, 0.0, 1.0, 0.0, 0.0, 1.0, 0.0, 0.0, 1.0, -3.375e-07, 0.0, 1.0, -3.375e-07, 0.0, 1.0, -3.375e-07, 0.0, 1.0, 1.012e-06, 0.0, 1.0, 1.012e-06, 0.0, 1.0, 1.012e-06, 0.0, 1.0, 0.0, 0.0, 1.0, 0.0, 0.0, 1.0, 0.0, 0.0, 1.0, 0.0, 0.0, 1.0, 0.0, 0.0, 1.0, 0.0, 0.0, 1.0, 0.0, 0.0, 1.0, 0.0, 0.0, 1.0, 0.0, 0.0, 1.0, 0.0, 0.0, 1.0, 0.0, 0.0, 1.0, 0.0, 0.0, 1.0, -1.786e-06, 0.0, 1.0, -1.786e-06, 0.0, 1.0, -1.786e-06, 0.0, 1.0, 8.405e-07, 0.0, 1.0, 8.405e-07, 0.0, 1.0, 8.405e-07, 0.0, 1.0, 0.0, 0.0, 1.0, 0.0, 0.0, 1.0, 0.0, 0.0, 1.0, 0.0, 0.0, 1.0, 0.0, 0.0, 1.0, 0.0, 0.0, 1.0, 0.0, 0.0, 1.0, 0.0, 0.0, 1.0, 0.0, 0.0, 1.0, 1.066e-06, 0.0, 1.0, 1.066e-06, 0.0, 1.0, 1.066e-06, 0.0, 1.0, -2.872e-06, 0.0, 1.0, -2.872e-06, 0.0, 1.0, -2.872e-06, 0.0, 1.0, 5.931e-07, 0.0, 1.0, 5.931e-07, 0.0, 1.0, 5.931e-07, 0.0, 1.0, 9.21e-07, 0.0, 1.0, 9.21e-07, 0.0, 1.0, 9.21e-07, 0.0, 1.0, -1.242e-06, 0.0, 1.0, -1.242e-06, 0.0, 1.0, -1.242e-06, 0.0, 1.0, 1.537e-06, 0.0, 1.0, 1.537e-06, 0.0, 1.0, 1.537e-06, 0.0, 1.0, 0.0, 0.0, 1.0, 0.0, 0.0, 1.0, 0.0, 0.0, 1.0, 0.0, 0.0, 1.0, 0.0, 0.0, 1.0, 0.0, 0.0, 1.0, -9.367e-07, 0.0, 1.0, -9.367e-07, 0.0, 1.0, -9.367e-07, 0.0, 1.0, 0.0, 0.0, 1.0, 0.0, 0.0, 1.0, 0.0, 0.0, 1.0, 0.0, 0.0, 1.0, 0.0, 0.0, 1.0, 0.0, 0.0, 1.0, -9.367e-07, 0.0, 1.0, -9.367e-07, 0.0, 1.0, -9.367e-07, 0.0, 1.0, -1.863e-06, 0.0, 1.0, -1.863e-06, 0.0, 1.0, -1.863e-06, 0.0, 1.0, 4.202e-07, 0.0, 1.0, 4.202e-07, 0.0, 1.0, 4.202e-07, 0.0, 1.0, 0.0, 0.0, 1.0, 0.0, 0.0, 1.0, 0.0, 0.0, 1.0, 2.518e-06, 0.0, 1.0, 2.518e-06, 0.0, 1.0, 2.518e-06, 0.0, 1.0, -1.138e-05, 0.0, 1.0, -1.138e-05, 0.0, 1.0, -1.138e-05, 0.0, 1.0, 0.0, 0.0, 1.0, 0.0, 0.0, 1.0, 0.0, 0.0, 1.0, 0.0, 0.0, 1.0, 0.0, 0.0, 1.0, 0.0, 1.0, 3.962e-06, 2.808e-05, 1.0, -3.944e-06, 2.813e-05, 0.9864, 0.0, 0.1646, 0.9864, 0.0, 0.1646, 0.9864, 0.0, 0.1646, 0.9458, 0.0, 0.3247, 0.9458, 0.0, 0.3247, 0.9458, 0.0, 0.3247, 0.8795, 0.0, 0.4759, 0.8795, 0.0, 0.4759, 0.8795, 0.0, 0.4759, 0.7891, 0.0, 0.6142, 0.7891, 0.0, 0.6142, 0.7891, 0.0, 0.6142, 0.6773, 0.0, 0.7357, 0.6773, 0.0, 0.7357, 0.6773, 0.0, 0.7357, 0.5469, 0.0, 0.8372, 0.5469, 0.0, 0.8372, 0.5469, 0.0, 0.8372, 0.4017, 0.0, 0.9158, 0.4017, 0.0, 0.9158, 0.4017, 0.0, 0.9158, 0.2455, 0.0, 0.9694, 0.2455, 0.0, 0.9694, 0.2455, 0.0, 0.9694, 0.08258, 0.0, 0.9966, 0.08258, 0.0, 0.9966, 0.08258, 0.0, 0.9966, -0.08258, 0.0, 0.9966, -0.08258, 0.0, 0.9966, -0.08258, 0.0, 0.9966, -0.2455, 0.0, 0.9694, -0.2455, 0.0, 0.9694, -0.2455, 0.0, 0.9694, -0.4017, 0.0, 0.9158, -0.4017, 0.0, 0.9158, -0.4017, 0.0, 0.9158, -0.5469, 0.0, 0.8372, -0.5469, 0.0, 0.8372, -0.5469, 0.0, 0.8372, -0.6773, 0.0, 0.7357, -0.6773, 0.0, 0.7357, -0.6773, 0.0, 0.7357, -0.7891, 0.0, 0.6142, -0.7891, 0.0, 0.6142, -0.7891, 0.0, 0.6142, -0.8795, 0.0, 0.4759, -0.8795, 0.0, 0.4759, -0.8795, 0.0, 0.4759, -0.9458, 0.0, 0.3247, -0.9458, 0.0, 0.3247, -0.9458, 0.0, 0.3247, -0.9864, 0.0, 0.1646, -0.9864, 0.0, 0.1646, -0.9864, 0.0, 0.1646, -1.0, -3.962e-06, 2.813e-05, -1.0, -3.962e-06, 2.813e-05, -1.0, 3.944e-06, 2.807e-05, -0.9864, 0.0, 0.1646, -0.9864, 0.0, 0.1646, -0.9864, 0.0, 0.1646, -0.9458, 0.0, 0.3247, -0.9458, 0.0, 0.3247, -0.9458, 0.0, 0.3247, -0.8795, 0.0, 0.4759, -0.8795, 0.0, 0.4759, -0.8795, 0.0, 0.4759, -0.7891, 0.0, 0.6142, -0.7891, 0.0, 0.6142, -0.7891, 0.0, 0.6142, -0.6773, 0.0, 0.7357, -0.6773, 0.0, 0.7357, -0.6773, 0.0, 0.7357, -0.5469, 0.0, 0.8372, -0.5469, 0.0, 0.8372, -0.5469, 0.0, 0.8372, -0.4017, 0.0, 0.9158, -0.4017, 0.0, 0.9158, -0.4017, 0.0, 0.9158, -0.2455, 0.0, 0.9694, -0.2455, 0.0, 0.9694, -0.2455, 0.0, 0.9694, -0.08258, 0.0, 0.9966, -0.08258, 0.0, 0.9966, -0.08258, 0.0, 0.9966, 0.08258, 0.0, 0.9966, 0.08258, 0.0, 0.9966, 0.08258, 0.0, 0.9966, 0.2455, 0.0, 0.9694, 0.2455, 0.0, 0.9694, 0.2455, 0.0, 0.9694, 0.4017, 0.0, 0.9158, 0.4017, 0.0, 0.9158, 0.4017, 0.0, 0.9158, 0.5469, 0.0, 0.8372, 0.5469, 0.0, 0.8372, 0.5469, 0.0, 0.8372, 0.6773, 0.0, 0.7357, 0.6773, 0.0, 0.7357, 0.6773, 0.0, 0.7357, 0.7891, 0.0, 0.6142, 0.7891, 0.0, 0.6142, 0.7891, 0.0, 0.6142, 0.8795, 0.0, 0.4759, 0.8795, 0.0, 0.4759, 0.8795, 0.0, 0.4759, 0.9458, 0.0, 0.3247, 0.9458, 0.0, 0.3247, 0.9458, 0.0, 0.3247, 0.9864, 0.0, 0.1646, 0.9864, 0.0, 0.1646, 0.9864, 0.0, 0.1646, 1.0, 3.962e-06, 2.808e-05, -1.0, 3.962e-06, -2.808e-05, -1.0, -3.944e-06, -2.813e-05, -0.9864, 0.0, -0.1646, -0.9864, 0.0, -0.1646, -0.9864, 0.0, -0.1646, -0.9458, 0.0, -0.3247, -0.9458, 0.0, -0.3247, -0.9458, 0.0, -0.3247, -0.8795, 0.0, -0.4759, -0.8795, 0.0, -0.4759, -0.8795, 0.0, -0.4759, -0.7891, 0.0, -0.6142, -0.7891, 0.0, -0.6142, -0.7891, 0.0, -0.6142, -0.6773, 0.0, -0.7357, -0.6773, 0.0, -0.7357, -0.6773, 0.0, -0.7357, -0.5469, 0.0, -0.8372, -0.5469, 0.0, -0.8372, -0.5469, 0.0, -0.8372, -0.4017, 0.0, -0.9158, -0.4017, 0.0, -0.9158, -0.4017, 0.0, -0.9158, -0.2455, 0.0, -0.9694, -0.2455, 0.0, -0.9694, -0.2455, 0.0, -0.9694, -0.08258, 0.0, -0.9966, -0.08258, 0.0, -0.9966, -0.08258, 0.0, -0.9966, 0.08258, 0.0, -0.9966, 0.08258, 0.0, -0.9966, 0.08258, 0.0, -0.9966, 0.2455, 0.0, -0.9694, 0.2455, 0.0, -0.9694, 0.2455, 0.0, -0.9694, 0.4017, 0.0, -0.9158, 0.4017, 0.0, -0.9158, 0.4017, 0.0, -0.9158, 0.5469, 0.0, -0.8372, 0.5469, 0.0, -0.8372, 0.5469, 0.0, -0.8372, 0.6773, 0.0, -0.7357, 0.6773, 0.0, -0.7357, 0.6773, 0.0, -0.7357, 0.7891, 0.0, -0.6142, 0.7891, 0.0, -0.6142, 0.7891, 0.0, -0.6142, 0.8795, 0.0, -0.4759, 0.8795, 0.0, -0.4759, 0.8795, 0.0, -0.4759, 0.9458, 0.0, -0.3247, 0.9458, 0.0, -0.3247, 0.9458, 0.0, -0.3247, 0.9864, 0.0, -0.1646, 0.9864, 0.0, -0.1646, 0.9864, 0.0, -0.1646, 1.0, -3.962e-06, -2.813e-05, 1.0, -3.962e-06, -2.813e-05, 1.0, 3.944e-06, -2.807e-05, 0.9864, 0.0, -0.1646, 0.9864, 0.0, -0.1646, 0.9864, 0.0, -0.1646, 0.9458, 0.0, -0.3247, 0.9458, 0.0, -0.3247, 0.9458, 0.0, -0.3247, 0.8795, 0.0, -0.4759, 0.8795, 0.0, -0.4759, 0.8795, 0.0, -0.4759, 0.7891, 0.0, -0.6142, 0.7891, 0.0, -0.6142, 0.7891, 0.0, -0.6142, 0.6773, 0.0, -0.7357, 0.6773, 0.0, -0.7357, 0.6773, 0.0, -0.7357, 0.5469, 0.0, -0.8372, 0.5469, 0.0, -0.8372, 0.5469, 0.0, -0.8372, 0.4017, 0.0, -0.9158, 0.4017, 0.0, -0.9158, 0.4017, 0.0, -0.9158, 0.2455, 0.0, -0.9694, 0.2455, 0.0, -0.9694, 0.2455, 0.0, -0.9694, 0.08258, 0.0, -0.9966, 0.08258, 0.0, -0.9966, 0.08258, 0.0, -0.9966, -0.08258, 0.0, -0.9966, -0.08258, 0.0, -0.9966, -0.08258, 0.0, -0.9966, -0.2455, 0.0, -0.9694, -0.2455, 0.0, -0.9694, -0.2455, 0.0, -0.9694, -0.4017, 0.0, -0.9158, -0.4017, 0.0, -0.9158, -0.4017, 0.0, -0.9158, -0.5469, 0.0, -0.8372, -0.5469, 0.0, -0.8372, -0.5469, 0.0, -0.8372, -0.6773, 0.0, -0.7357, -0.6773, 0.0, -0.7357, -0.6773, 0.0, -0.7357, -0.7891, 0.0, -0.6142, -0.7891, 0.0, -0.6142, -0.7891, 0.0, -0.6142, -0.8795, 0.0, -0.4759, -0.8795, 0.0, -0.4759, -0.8795, 0.0, -0.4759, -0.9458, 0.0, -0.3247, -0.9458, 0.0, -0.3247, -0.9458, 0.0, -0.3247, -0.9864, 0.0, -0.1646, -0.9864, 0.0, -0.1646, -0.9864, 0.0, -0.1646, -1.0, 3.962e-06, -2.808e-05, 0.0, 1.0, 0.0, 0.0, 1.0, 0.0, 0.0, 1.0, 0.0, 0.0, 1.0, 0.0, 0.0, 1.0, 0.0, 0.0, 1.0, 0.0, 0.0, 1.0, 0.0, 0.0, 1.0, 0.0, 0.0, 1.0, 0.0, 0.0, 1.0, 0.0, 0.0, 1.0, 0.0, 0.0, 1.0, 0.0, 0.0, 1.0, 0.0, 0.0, 1.0, 0.0, 0.0, 1.0, 0.0, 0.0, 1.0, 0.0, 0.0, 1.0, 0.0, 0.0, 1.0, 0.0, 0.0, 1.0, 0.0, 0.0, 1.0, 0.0, 0.0, 1.0, 0.0, 0.0, 1.0, 0.0, 0.0, 1.0, 0.0, 0.0, 1.0, 0.0, 0.0, 1.0, 0.0, 0.0, 1.0, 0.0, 0.0, 1.0, 0.0, 0.0, 1.0, 0.0, 0.0, 1.0, 0.0, 0.0, 1.0, 0.0, 0.0, 1.0, 2.327e-06, 0.0, 1.0, 2.327e-06, 0.0, 1.0, 2.327e-06, 0.0, 1.0, 1.4e-06, 0.0, 1.0, 1.4e-06, 0.0, 1.0, 1.4e-06, 0.0, 1.0, 0.0, 0.0, 1.0, 0.0, 0.0, 1.0, 0.0, 0.0, 1.0, 0.0, 0.0, 1.0, 0.0, 0.0, 1.0, 0.0, 0.0, 1.0, 5.144e-06, 0.0, 1.0, 5.144e-06, 0.0, 1.0, 5.144e-06, 0.0, 1.0, 0.0, 0.0, 1.0, 0.0, 0.0, 1.0, 0.0, 0.0, 1.0, 0.0, 0.0, 1.0, 0.0, 0.0, 1.0, 0.0, 0.0, 1.0, -1.917e-06, 0.0, 1.0, -1.917e-06, 0.0, 1.0, -1.917e-06, 0.0, 1.0, 0.0, 0.0, 1.0, 0.0, 0.0, 1.0, 0.0, 0.0, 1.0, 0.0, 0.0, 1.0, 0.0, 0.0, 1.0, 0.0, 0.0, 1.0, 0.0, 0.0, 1.0, 0.0, 0.0, 1.0, 0.0, 0.0, 1.0, 1.4e-06, 0.0, 1.0, 1.4e-06, 0.0, 1.0, 1.4e-06, 0.0, 1.0, -2.198e-06, 0.0, 1.0, -2.198e-06, 0.0, 1.0, -2.198e-06, 0.0, 1.0, 0.0, 0.0, 1.0, 0.0, 0.0, 1.0, 0.0, 0.0, 1.0, 0.0, 0.0, 1.0, 0.0, 0.0, 1.0, 0.0, 0.0, 1.0, 0.0, 0.0, 1.0, 0.0, 0.0, 1.0, 0.0, 0.0, 1.0, 0.0, 0.0, 1.0, 0.0, 0.0, 1.0, 0.0, 0.0, 1.0, -1.932e-06, 0.0, 1.0, -1.932e-06, 0.0, 1.0, -1.932e-06, 0.0, 1.0, 3.932e-06, 0.0, 1.0, 3.932e-06, 0.0, 1.0, 3.932e-06, 0.0, 1.0, 0.0, 0.0, 1.0, 0.0, 0.0, 1.0, 0.0, 0.0, 1.0, 0.0, 0.0, 1.0, 0.0, 0.0, 1.0, 0.0, 0.0, 1.0, 0.0, 0.0, 1.0, 0.0, 0.0, 1.0, 0.0, 0.0, 1.0, -1.932e-06, 0.0, 1.0, -1.932e-06, 0.0, 1.0, -1.932e-06, 0.0, 1.0, 0.0, 0.0, 1.0, 0.0, 0.0, 1.0, 0.0, 0.0, 1.0, 0.0, 0.0, 1.0, 0.0, 0.0, 1.0, 0.0, 0.0, 1.0, -1.827e-06, 0.0, 1.0, -1.827e-06, 0.0, 1.0, -1.827e-06, 0.0, 1.0, 0.0, 0.0, 1.0, 0.0, 0.0, 1.0, 0.0, 0.0, 1.0, 0.0, 0.0, 1.0, 0.0, 0.0, 1.0, 0.0, 0.0, 1.0, 0.0, 0.0, 1.0, 0.0, 0.0, 1.0, 0.0, 0.0, 1.0, 0.0, 0.0, 1.0, 0.0, 0.0, 1.0, 0.0, 0.0, 1.0, -2.49e-07, 0.0, 1.0, -2.49e-07, 0.0, 1.0, -2.49e-07, 0.0, 1.0, 1.745e-06, 0.0, 1.0, 1.745e-06, 0.0, 1.0, 1.745e-06, 0.0, 1.0, 0.0, 0.0, 1.0, 0.0, 0.0, 1.0, 0.0, 0.0, 1.0, 0.0, 0.0, 1.0, 0.0, 0.0, 1.0, 0.0, 0.0, 1.0, 0.0, 0.0, 1.0, 0.0, 0.0, 1.0, 0.0, 0.0, 1.0, 0.0, 0.0, 1.0, 0.0, 0.0, 1.0, 0.0, 0.0, 1.0, 0.0, 0.0, 1.0, 0.0, 0.0, 1.0, 0.0, 0.0, 1.0, -2.279e-06, 0.0, 1.0, -2.279e-06, 0.0, 1.0, -2.279e-06, 0.0, 1.0, 0.0, 0.0, 1.0, 0.0, 0.0, 1.0, 0.0, 0.0, 1.0, 2.949e-06, 0.0, 1.0, 2.949e-06, 0.0, 1.0, 2.949e-06, 0.0, 1.0, 0.0, 0.0, 1.0, 0.0, 0.0, 1.0, 0.0, 0.0, 1.0, 0.0, 0.0, 1.0, 0.0, 0.0, 1.0, 0.0, 0.0, 1.0, 1.576e-06, 0.0, 1.0, 1.576e-06, 0.0, 1.0, 1.576e-06, 0.0, 1.0, 0.0, 0.0, 1.0, 0.0, 0.0, 1.0, 0.0, 0.0, 1.0, 3.941e-07, 0.0, 1.0, 3.941e-07, 0.0, 1.0, 3.941e-07, 0.0, 1.0, 0.0, 0.0, 1.0, 0.0, 0.0, 1.0, 0.0, 0.0, 1.0, 2.279e-06, 0.0, 1.0, 2.279e-06, 0.0, 1.0, 2.279e-06, 0.0, 1.0, 0.0, 0.0, 1.0, 0.0, 0.0, 1.0, 0.0, 0.0, 1.0, 0.0, 0.0, 1.0, 0.0, 0.0, 1.0, 0.0, 0.0, 1.0, 6.33e-07, 0.0, 1.0, 6.33e-07, 0.0, 1.0, 6.33e-07, 0.0, 1.0, -6.107e-07, 0.0, 1.0, -6.107e-07, 0.0, 1.0, -6.107e-07, 0.0, 1.0, 0.0, 0.0, 1.0, 0.0, 0.0, 1.0, 0.0, 0.0, 1.0, 0.0, 0.0, 1.0, 0.0, 0.0, 1.0, 0.0, 0.0, 1.0, 0.0, 0.0, 1.0, 0.0, 0.0, 1.0, 0.0, 0.0, 1.0, 5.281e-07, 0.0, 1.0, 5.281e-07, 0.0, 1.0, 5.281e-07, 0.0, 1.0, -1.166e-06, 0.0, 1.0, -1.166e-06, 0.0, 1.0, -1.166e-06, 0.0, 1.0, 0.0, 0.0, 1.0, 0.0, 0.0, 1.0, 0.0, 0.0, 1.0, 0.0, 0.0, 1.0, 0.0, 0.0, 1.0, 0.0, 0.0, 1.0, 1.081e-06, 0.0, 1.0, 1.081e-06, 0.0, 1.0, 1.081e-06, 0.0, 1.0, 0.0, 0.0, 1.0, 0.0, 0.0, 1.0, 0.0, 0.0, 1.0, 0.0, 0.0, 1.0, 0.0, 0.0, 1.0, 0.0, 0.0, 1.0, -2.522e-06, 0.0, 1.0, -2.522e-06, 0.0, 1.0, -2.522e-06, 0.0, 1.0, 3.941e-07, 0.0, 1.0, 3.941e-07, 0.0, 1.0, 3.941e-07, 0.0, 1.0, -9.168e-07, 0.0, 1.0, -9.168e-07, 0.0, 1.0, -9.168e-07, 0.0, 1.0, -4.156e-07, 0.0, 1.0, -4.156e-07, 0.0, 1.0, -4.156e-07, 0.0, 1.0, 0.0, 0.0, 1.0, 0.0, 0.0, 1.0, 0.0, 0.0, 1.0, 0.0, 0.0, 1.0, 0.0, 0.0, 1.0, 0.0, 0.0, 1.0, -2.522e-06, 0.0, 1.0, -2.522e-06, 0.0, 1.0, -2.522e-06, 0.0, 1.0, -1.175e-06, 0.0, 1.0, -1.175e-06, 0.0, 1.0, -1.175e-06, 0.0, 1.0, 0.0, 0.0, 1.0, 0.0, 0.0, 1.0, 0.0, 0.0, 1.0, -1.917e-06, 0.0, 1.0, -1.917e-06, 0.0, 1.0, -1.917e-06, 0.0, 1.0, 0.0, 0.0, 1.0, 0.0, 0.0, 1.0, 0.0, 0.0, 1.0, 0.0, 0.0, 1.0, 0.0, 0.0, 1.0, 0.0, 0.0, 1.0, 0.0, 0.0, 1.0, 0.0, 0.0, 1.0, 0.0, 0.0, 1.0, 0.0, 0.0, 1.0, 0.0, 0.0, 1.0, 0.0, 0.0, 1.0, 0.0, 0.0, 1.0, 0.0, 0.0, 1.0, 0.0, 0.0, 1.0, 0.0, 0.0, 1.0, 0.0, 0.0, 1.0, 0.0, 0.0, 1.0, 6.33e-07, 0.0, 1.0, 6.33e-07, 0.0, 1.0, 6.33e-07, 0.0, 1.0, 0.0, 0.0, 1.0, 0.0, 0.0, 1.0, 0.0, 0.0, 1.0, -2.198e-06, 0.0, 1.0, -2.198e-06, 0.0, 1.0, -2.198e-06, 0.0, 1.0, 0.0, 0.0, 1.0, 0.0, 0.0, 1.0, 0.0, 0.0, 1.0, 0.0, 0.0, 1.0, 0.0, 0.0, 1.0, 0.0, 0.0, 1.0, 0.0, 0.0, 1.0, 0.0, 0.0, 1.0, 0.0, 0.0, 1.0, -4.875e-07, 0.0, 1.0, -4.875e-07, 0.0, 1.0, -4.875e-07, 0.0, 1.0, 0.0, 0.0, 1.0, 0.0, 0.0, 1.0, 0.0, 0.0, 1.0, 0.0, 0.0, 1.0, 0.0, 0.0, 1.0, 0.0, 0.0, 1.0, 0.0, 0.0, 1.0, 0.0, 0.0, 1.0, 0.0, 0.0, 1.0, 3.203e-06, 0.0, 1.0, 3.203e-06, 0.0, 1.0, 3.203e-06, 0.0, 1.0, 0.0, 0.0, 1.0, 0.0, 0.0, 1.0, 0.0, 0.0, 1.0, 0.0, 0.0, 1.0, 0.0, 0.0, 1.0, 0.0, 0.0, 1.0, 3.203e-06, 0.0, 1.0, 3.203e-06, 0.0, 1.0, 3.203e-06, 0.0, 1.0, 0.0, 0.0, 1.0, 0.0, 0.0, 1.0, 0.0, 0.0, 1.0, 0.0, 0.0, 1.0, 0.0, 0.0, 1.0, 0.0, 0.0, 1.0, 1.386e-06, 0.0, 1.0, 1.386e-06, 0.0, 1.0, 1.386e-06, 0.0, 1.0, 0.0, 0.0, 1.0, 0.0, 0.0, 1.0, 0.0, 0.0, 1.0, 0.0, 0.0, 1.0, 0.0, 0.0, 1.0, 0.0, 0.0, 1.0, 0.0, 0.0, 1.0, 0.0, 0.0, 1.0, 0.0, 0.0, 1.0, -1.209e-06, 0.0, 1.0, -1.209e-06, 0.0, 1.0, -1.209e-06, 0.0, 1.0, 3.229e-07, 0.0, 1.0, 3.229e-07, 0.0, 1.0, 3.229e-07, 0.0, 1.0, 0.0, 0.0, 1.0, 0.0, 0.0, 1.0, 0.0, 0.0, 1.0, 0.0, 0.0, 1.0, 0.0, 0.0, 1.0, 0.0, 0.0, 1.0, 0.0, 0.0, 1.0, 0.0, 0.0, 1.0, 0.0, 0.0, 1.0, 1.917e-06, 0.0, 1.0, 1.917e-06, 0.0, 1.0, 1.917e-06, 0.0, 1.0, 0.0, 0.0, 1.0, 0.0, 0.0, 1.0, 0.0, 0.0, 1.0, 0.0, 0.0, 1.0, 0.0, 0.0, 1.0, 0.0, 0.0, 1.0, 0.0, 0.0, 1.0, 0.0, 0.0, 1.0, 0.0, 0.0, 1.0, 0.0, 0.0, 1.0, 0.0, 0.0, 1.0, 0.0, 0.0, 1.0, 0.0, 0.0, 1.0, 0.0, 0.0, 1.0, 0.0, 0.0, 1.0, 0.0, 0.0, 1.0, 0.0, 0.0, 1.0, 0.0, 0.0, 1.0, 0.0, 0.0, 1.0, 0.0, 0.0, 1.0, 0.0, 0.0, 1.0, -1.46e-06, 0.0, 1.0, -1.46e-06, 0.0, 1.0, -1.46e-06, 0.0, 1.0, -2.49e-07, 0.0, 1.0, -2.49e-07, 0.0, 1.0, -2.49e-07, 0.0, 1.0, 0.0, 0.0, 1.0, 0.0, 0.0, 1.0, 0.0, 0.0, 1.0, 0.0, 0.0, 1.0, 0.0, 0.0, 1.0, 0.0, 0.0, 1.0, 0.0, 0.0, 1.0, 0.0, 0.0, 1.0, 0.0, 0.0, 1.0, 0.0, 0.0, 1.0, 0.0, 0.0, 1.0, 0.0, 0.0, 1.0, 0.0, 0.0, 1.0, 0.0, 0.0, 1.0, 0.0, 0.0, 1.0, 0.0, 0.0, 1.0, 0.0, 0.0, 1.0, 0.0, 0.0, 1.0, -8.385e-07, 0.0, 1.0, -8.385e-07, 0.0, 1.0, -8.385e-07, 0.0, 1.0, 0.0, 0.0, 1.0, 0.0, 0.0, 1.0, 0.0, 0.0, 1.0, 0.0, 0.0, 1.0, 0.0, 0.0, 1.0, 0.0, 0.0, 1.0, 0.0, 0.0, 1.0, 0.0, 0.0, 1.0, 0.0, 0.0, 1.0, 0.0, 0.0, 1.0, 0.0, 0.0, 1.0, 0.0, 0.0, 1.0, 0.0, 0.0, 1.0, 0.0, 0.0, 1.0, 0.0, 0.0, 1.0, 0.0, 0.0, 1.0, 0.0, 0.0, 1.0, 0.0, 0.0, 1.0, 3.858e-06, 0.0, 1.0, 3.858e-06, 0.0, 1.0, 3.858e-06, 0.0, 0.0, -1.0, 0.0, 0.0, -1.0, 0.0, 0.0, -1.0, 0.0, 0.0, -1.0, 0.0, 0.0, -1.0, 0.0, 0.0, -1.0, 1.0, 0.0, 0.0, 1.0, 0.0, 0.0, 1.0, 0.0, 0.0, 1.0, 0.0, 0.0, 1.0, 0.0, 0.0, 1.0, 0.0, 0.0, 1.0, 1.539e-06, -1.425e-05, 1.0, -1.532e-06, -1.425e-05, 0.9979, 0.0, 0.06407, 0.9979, 0.0, 0.06407, 0.9979, 0.0, 0.06407, 0.9918, 0.0, 0.1279, 0.9918, 0.0, 0.1279, 0.9918, 0.0, 0.1279, 0.9816, 0.0, 0.1912, 0.9816, 0.0, 0.1912, 0.9816, 0.0, 0.1912, 0.9673, 0.0, 0.2537, 0.9673, 0.0, 0.2537, 0.9673, 0.0, 0.2537, 0.9491, 0.0, 0.3151, 0.9491, 0.0, 0.3151, 0.9491, 0.0, 0.3151, 0.9269, 0.0, 0.3753, 0.9269, 0.0, 0.3753, 0.9269, 0.0, 0.3753, 0.901, 0.0, 0.4339, 0.901, 0.0, 0.4339, 0.901, 0.0, 0.4339, 0.8713, 0.0, 0.4907, 0.8713, 0.0, 0.4907, 0.8713, 0.0, 0.4907, 0.8381, 0.0, 0.5455, 0.8381, 0.0, 0.5455, 0.8381, 0.0, 0.5455, 0.8014, 0.0, 0.5981, 0.8014, 0.0, 0.5981, 0.8014, 0.0, 0.5981, 0.7614, 0.0, 0.6482, 0.7614, 0.0, 0.6482, 0.7614, 0.0, 0.6482, 0.7183, 0.0, 0.6957, 0.7183, 0.0, 0.6957, 0.7183, 0.0, 0.6957, 0.6723, 0.0, 0.7403, 0.6723, 0.0, 0.7403, 0.6723, 0.0, 0.7403, 0.6235, 0.0, 0.7818, 0.6235, 0.0, 0.7818, 0.6235, 0.0, 0.7818, 0.5721, 0.0, 0.8202, 0.5721, 0.0, 0.8202, 0.5721, 0.0, 0.8202, 0.5184, 0.0, 0.8551, 0.5184, 0.0, 0.8551, 0.5184, 0.0, 0.8551, 0.4625, 0.0, 0.8866, 0.4625, 0.0, 0.8866, 0.4625, 0.0, 0.8866, 0.4048, 0.0, 0.9144, 0.4048, 0.0, 0.9144, 0.4048, 0.0, 0.9144, 0.3454, 0.0, 0.9385, 0.3454, 0.0, 0.9385, 0.3454, 0.0, 0.9385, 0.2845, 0.0, 0.9587, 0.2845, 0.0, 0.9587, 0.2845, 0.0, 0.9587, 0.2225, 0.0, 0.9749, 0.2225, 0.0, 0.9749, 0.2225, 0.0, 0.9749, 0.1596, 0.0, 0.9872, 0.1596, 0.0, 0.9872, 0.1596, 0.0, 0.9872, 0.09602, 0.0, 0.9954, 0.09602, 0.0, 0.9954, 0.09602, 0.0, 0.9954, 0.03205, 0.0, 0.9995, 0.03205, 0.0, 0.9995, 0.03205, 0.0, 0.9995, -0.03205, 0.0, 0.9995, -0.03205, 0.0, 0.9995, -0.03205, 0.0, 0.9995, -0.09602, 0.0, 0.9954, -0.09602, 0.0, 0.9954, -0.09602, 0.0, 0.9954, -0.1596, 0.0, 0.9872, -0.1596, 0.0, 0.9872, -0.1596, 0.0, 0.9872, -0.2225, 0.0, 0.9749, -0.2225, 0.0, 0.9749, -0.2225, 0.0, 0.9749, -0.2845, 0.0, 0.9587, -0.2845, 0.0, 0.9587, -0.2845, 0.0, 0.9587, -0.3454, 0.0, 0.9385, -0.3454, 0.0, 0.9385, -0.3454, 0.0, 0.9385, -0.4048, 0.0, 0.9144, -0.4048, 0.0, 0.9144, -0.4048, 0.0, 0.9144, -0.4625, 0.0, 0.8866, -0.4625, 0.0, 0.8866, -0.4625, 0.0, 0.8866, -0.5184, 0.0, 0.8551, -0.5184, 0.0, 0.8551, -0.5184, 0.0, 0.8551, -0.5721, 0.0, 0.8202, -0.5721, 0.0, 0.8202, -0.5721, 0.0, 0.8202, -0.6235, 0.0, 0.7818, -0.6235, 0.0, 0.7818, -0.6235, 0.0, 0.7818, -0.6723, 0.0, 0.7403, -0.6723, 0.0, 0.7403, -0.6723, 0.0, 0.7403, -0.7183, 0.0, 0.6957, -0.7183, 0.0, 0.6957, -0.7183, 0.0, 0.6957, -0.7614, 0.0, 0.6482, -0.7614, 0.0, 0.6482, -0.7614, 0.0, 0.6482, -0.8014, 0.0, 0.5981, -0.8014, 0.0, 0.5981, -0.8014, 0.0, 0.5981, -0.8381, 0.0, 0.5455, -0.8381, 0.0, 0.5455, -0.8381, 0.0, 0.5455, -0.8713, 0.0, 0.4907, -0.8713, 0.0, 0.4907, -0.8713, 0.0, 0.4907, -0.901, 0.0, 0.4339, -0.901, 0.0, 0.4339, -0.901, 0.0, 0.4339, -0.9269, 0.0, 0.3753, -0.9269, 0.0, 0.3753, -0.9269, 0.0, 0.3753, -0.9491, 0.0, 0.3151, -0.9491, 0.0, 0.3151, -0.9491, 0.0, 0.3151, -0.9673, 0.0, 0.2537, -0.9673, 0.0, 0.2537, -0.9673, 0.0, 0.2537, -0.9816, 0.0, 0.1912, -0.9816, 0.0, 0.1912, -0.9816, 0.0, 0.1912, -0.9918, 0.0, 0.1279, -0.9918, 0.0, 0.1279, -0.9918, 0.0, 0.1279, -0.9979, 0.0, 0.06407, -0.9979, 0.0, 0.06407, -0.9979, 0.0, 0.06407, -1.0, -1.539e-06, -1.425e-05, -1.0, -1.539e-06, -1.425e-05, -1.0, 1.532e-06, -1.425e-05, -0.9979, 0.0, 0.06407, -0.9979, 0.0, 0.06407, -0.9979, 0.0, 0.06407, -0.9918, 0.0, 0.1279, -0.9918, 0.0, 0.1279, -0.9918, 0.0, 0.1279, -0.9816, 0.0, 0.1912, -0.9816, 0.0, 0.1912, -0.9816, 0.0, 0.1912, -0.9673, 0.0, 0.2537, -0.9673, 0.0, 0.2537, -0.9673, 0.0, 0.2537, -0.9491, 0.0, 0.3151, -0.9491, 0.0, 0.3151, -0.9491, 0.0, 0.3151, -0.9269, 0.0, 0.3753, -0.9269, 0.0, 0.3753, -0.9269, 0.0, 0.3753, -0.901, 0.0, 0.4339, -0.901, 0.0, 0.4339, -0.901, 0.0, 0.4339, -0.8713, 0.0, 0.4907, -0.8713, 0.0, 0.4907, -0.8713, 0.0, 0.4907, -0.8381, 0.0, 0.5455, -0.8381, 0.0, 0.5455, -0.8381, 0.0, 0.5455, -0.8014, 0.0, 0.5981, -0.8014, 0.0, 0.5981, -0.8014, 0.0, 0.5981, -0.7614, 0.0, 0.6482, -0.7614, 0.0, 0.6482, -0.7614, 0.0, 0.6482, -0.7183, 0.0, 0.6957, -0.7183, 0.0, 0.6957, -0.7183, 0.0, 0.6957, -0.6723, 0.0, 0.7403, -0.6723, 0.0, 0.7403, -0.6723, 0.0, 0.7403, -0.6235, 0.0, 0.7818, -0.6235, 0.0, 0.7818, -0.6235, 0.0, 0.7818, -0.5721, 0.0, 0.8202, -0.5721, 0.0, 0.8202, -0.5721, 0.0, 0.8202, -0.5184, 0.0, 0.8551, -0.5184, 0.0, 0.8551, -0.5184, 0.0, 0.8551, -0.4625, 0.0, 0.8866, -0.4625, 0.0, 0.8866, -0.4625, 0.0, 0.8866, -0.4048, 0.0, 0.9144, -0.4048, 0.0, 0.9144, -0.4048, 0.0, 0.9144, -0.3454, 0.0, 0.9385, -0.3454, 0.0, 0.9385, -0.3454, 0.0, 0.9385, -0.2845, 0.0, 0.9587, -0.2845, 0.0, 0.9587, -0.2845, 0.0, 0.9587, -0.2225, 0.0, 0.9749, -0.2225, 0.0, 0.9749, -0.2225, 0.0, 0.9749, -0.1596, 0.0, 0.9872, -0.1596, 0.0, 0.9872, -0.1596, 0.0, 0.9872, -0.09602, 0.0, 0.9954, -0.09602, 0.0, 0.9954, -0.09602, 0.0, 0.9954, -0.03205, 0.0, 0.9995, -0.03205, 0.0, 0.9995, -0.03205, 0.0, 0.9995, 0.03205, 0.0, 0.9995, 0.03205, 0.0, 0.9995, 0.03205, 0.0, 0.9995, 0.09602, 0.0, 0.9954, 0.09602, 0.0, 0.9954, 0.09602, 0.0, 0.9954, 0.1596, 0.0, 0.9872, 0.1596, 0.0, 0.9872, 0.1596, 0.0, 0.9872, 0.2225, 0.0, 0.9749, 0.2225, 0.0, 0.9749, 0.2225, 0.0, 0.9749, 0.2845, 0.0, 0.9587, 0.2845, 0.0, 0.9587, 0.2845, 0.0, 0.9587, 0.3454, 0.0, 0.9385, 0.3454, 0.0, 0.9385, 0.3454, 0.0, 0.9385, 0.4048, 0.0, 0.9144, 0.4048, 0.0, 0.9144, 0.4048, 0.0, 0.9144, 0.4625, 0.0, 0.8866, 0.4625, 0.0, 0.8866, 0.4625, 0.0, 0.8866, 0.5184, 0.0, 0.8551, 0.5184, 0.0, 0.8551, 0.5184, 0.0, 0.8551, 0.5721, 0.0, 0.8202, 0.5721, 0.0, 0.8202, 0.5721, 0.0, 0.8202, 0.6235, 0.0, 0.7818, 0.6235, 0.0, 0.7818, 0.6235, 0.0, 0.7818, 0.6723, 0.0, 0.7403, 0.6723, 0.0, 0.7403, 0.6723, 0.0, 0.7403, 0.7183, 0.0, 0.6957, 0.7183, 0.0, 0.6957, 0.7183, 0.0, 0.6957, 0.7614, 0.0, 0.6482, 0.7614, 0.0, 0.6482, 0.7614, 0.0, 0.6482, 0.8014, 0.0, 0.5981, 0.8014, 0.0, 0.5981, 0.8014, 0.0, 0.5981, 0.8381, 0.0, 0.5455, 0.8381, 0.0, 0.5455, 0.8381, 0.0, 0.5455, 0.8713, 0.0, 0.4907, 0.8713, 0.0, 0.4907, 0.8713, 0.0, 0.4907, 0.901, 0.0, 0.4339, 0.901, 0.0, 0.4339, 0.901, 0.0, 0.4339, 0.9269, 0.0, 0.3753, 0.9269, 0.0, 0.3753, 0.9269, 0.0, 0.3753, 0.9491, 0.0, 0.3151, 0.9491, 0.0, 0.3151, 0.9491, 0.0, 0.3151, 0.9673, 0.0, 0.2537, 0.9673, 0.0, 0.2537, 0.9673, 0.0, 0.2537, 0.9816, 0.0, 0.1912, 0.9816, 0.0, 0.1912, 0.9816, 0.0, 0.1912, 0.9918, 0.0, 0.1279, 0.9918, 0.0, 0.1279, 0.9918, 0.0, 0.1279, 0.9979, 0.0, 0.06407, 0.9979, 0.0, 0.06407, 0.9979, 0.0, 0.06407, 1.0, 1.539e-06, -1.425e-05, -1.0, 0.0, 0.0, -1.0, 0.0, 0.0, -1.0, 0.0, 0.0, -1.0, 0.0, 0.0, -1.0, 0.0, 0.0, -1.0, 0.0, 0.0, 0.0, -1.0, 0.0, 0.0, -1.0, 0.0, 0.0, -1.0, 0.0, 0.0, -1.0, 0.0, 0.0, -1.0, 0.0, 0.0, -1.0, 0.0, 0.0, -1.0, 0.0, 0.0, -1.0, 0.0, 0.0, -1.0, 0.0, 0.0, -1.0, 0.0, 0.0, -1.0, 0.0, 0.0, -1.0, 0.0, 0.0, -1.0, 0.0, 0.0, -1.0, 0.0, 0.0, -1.0, 0.0, 0.0, -1.0, 0.0, 0.0, -1.0, 0.0, 0.0, -1.0, 0.0, 0.0, -1.0, 0.0, 0.0, -1.0, 0.0, 0.0, -1.0, 0.0, 0.0, -1.0, 0.0, 0.0, -1.0, 0.0, 0.0, -1.0, 0.0, 0.0, -1.0, 0.0, 0.0, -1.0, 0.0, 0.0, -1.0, 0.0, 0.0, -1.0, 0.0, 0.0, -1.0, 0.0, 0.0, -1.0, 0.0, 0.0, -1.0, 0.0, 0.0, -1.0, 0.0, 0.0, -1.0, 0.0, 0.0, -1.0, 0.0, 0.0, -1.0, 0.0, 0.0, -1.0, 0.0, 0.0, -1.0, 0.0, 0.0, -1.0, 0.0, 0.0, -1.0, 0.0, 0.0, -1.0, 0.0, 0.0, -1.0, 0.0, 0.0, -1.0, 0.0, 0.0, -1.0, 0.0, 0.0, -1.0, 0.0, 0.0, -1.0, 0.0, 0.0, -1.0, 0.0, 0.0, -1.0, 0.0, 0.0, -1.0, 0.0, 0.0, -1.0, 0.0, 0.0, -1.0, 0.0, 0.0, -1.0, 0.0, 0.0, -1.0, 0.0, 0.0, -1.0, 0.0, 0.0, -1.0, 0.0, 0.0, -1.0, 0.0, 0.0, -1.0, 0.0, 0.0, -1.0, 0.0, 0.0, -1.0, 0.0, 0.0, -1.0, 0.0, 0.0, -1.0, 0.0, 0.0, -1.0, 0.0, 0.0, -1.0, 0.0, 0.0, -1.0, 0.0, 0.0, -1.0, 0.0, 0.0, -1.0, 0.0, 0.0, -1.0, 0.0, 0.0, -1.0, 0.0, 0.0, -1.0, 0.0, 0.0, -1.0, 0.0, 0.0, -1.0, 0.0, 0.0, -1.0, 0.0, 0.0, -1.0, 0.0, 0.0, -1.0, 0.0, 0.0, -1.0, 0.0, 0.0, -1.0, 0.0, 0.0, -1.0, 0.0, 0.0, -1.0, 0.0, 0.0, -1.0, 0.0, 0.0, -1.0, 0.0, 0.0, -1.0, 0.0, 0.0, -1.0, 0.0, 0.0, -1.0, 0.0, 0.0, -1.0, 0.0, 0.0, -1.0, 0.0, 0.0, -1.0, 0.0, 0.0, -1.0, 0.0, 0.0, -1.0, 0.0, 0.0, -1.0, 0.0, 0.0, -1.0, 0.0, 0.0, -1.0, 0.0, 0.0, -1.0, 0.0, 0.0, -1.0, 0.0, 0.0, -1.0, 0.0, 0.0, -1.0, 0.0, 0.0, -1.0, 0.0, 0.0, -1.0, 0.0, 0.0, -1.0, 0.0, 0.0, -1.0, 0.0, 0.0, -1.0, 0.0, 0.0, -1.0, 0.0, 0.0, -1.0, 0.0, 0.0, -1.0, 0.0, 0.0, -1.0, 0.0, 0.0, -1.0, 0.0, 0.0, -1.0, 0.0, 0.0, -1.0, 0.0, 0.0, -1.0, 0.0, 0.0, -1.0, 0.0, 0.0, -1.0, 0.0, 0.0, -1.0, 0.0, 0.0, -1.0, 0.0, 0.0, -1.0, 0.0, 0.0, -1.0, 0.0, 0.0, -1.0, 0.0, 0.0, -1.0, 0.0, 0.0, -1.0, 0.0, 0.0, -1.0, 0.0, 0.0, -1.0, 0.0, 0.0, -1.0, 0.0, 0.0, -1.0, 0.0, 0.0, -1.0, 0.0, 0.0, -1.0, 0.0, 0.0, -1.0, 0.0, 0.0, -1.0, 0.0, 0.0, -1.0, 0.0, 0.0, -1.0, 0.0, 0.0, -1.0, 0.0, 0.0, -1.0, 0.0, 0.0, -1.0, 0.0, 0.0, -1.0, 0.0, 0.0, -1.0, 0.0, 0.0, -1.0, 0.0, 0.0, -1.0, 0.0, 0.0, -1.0, 0.0, 0.0, -1.0, 0.0, 0.0, -1.0, 0.0, 0.0, -1.0, 0.0, 0.0, -1.0, 0.0, 0.0, -1.0, 0.0, 0.0, -1.0, 0.0, 0.0, -1.0, 0.0, 0.0, -1.0, 0.0, 0.0, -1.0, 0.0, 0.0, -1.0, 0.0, 0.0, -1.0, 0.0, 0.0, -1.0, 0.0, 0.0, -1.0, 0.0, 0.0, -1.0, 0.0, 0.0, -1.0, 0.0, 0.0, -1.0, 0.0, 0.0, 0.0, 1.0, 0.0, 0.0, 1.0, 0.0, 0.0, 1.0, 0.0, 0.0, 1.0, 0.0, 0.0, 1.0, 0.0, 0.0, 1.0, 1.0, 0.0, 0.0, 1.0, 0.0, 0.0, 1.0, 0.0, 0.0, 1.0, 0.0, 0.0, 1.0, 0.0, 0.0, 1.0, 0.0, 0.0, 0.0, 0.0, -1.0, 0.0, 0.0, -1.0, 0.0, 0.0, -1.0, 0.0, 0.0, -1.0, 0.0, 0.0, -1.0, 0.0, 0.0, -1.0, -1.0, 0.0, 0.0, -1.0, 0.0, 0.0, -1.0, 0.0, 0.0, -1.0, 0.0, 0.0, -1.0, 0.0, 0.0, -1.0, 0.0, 0.0, 0.0, 1.0, 0.0, 0.0, 1.0, 0.0, 0.0, 1.0, 0.0, 0.0, 1.0, 0.0, 0.0, 1.0, 0.0, 0.0, 1.0, 0.0, 1.0, 3.962e-06, 2.808e-05, 1.0, -3.944e-06, 2.813e-05, 0.9864, 0.0, 0.1646, 0.9864, 0.0, 0.1646, 0.9864, 0.0, 0.1646, 0.9458, 0.0, 0.3247, 0.9458, 0.0, 0.3247, 0.9458, 0.0, 0.3247, 0.8795, 0.0, 0.4759, 0.8795, 0.0, 0.4759, 0.8795, 0.0, 0.4759, 0.7891, 0.0, 0.6142, 0.7891, 0.0, 0.6142, 0.7891, 0.0, 0.6142, 0.6773, 0.0, 0.7357, 0.6773, 0.0, 0.7357, 0.6773, 0.0, 0.7357, 0.5469, 0.0, 0.8372, 0.5469, 0.0, 0.8372, 0.5469, 0.0, 0.8372, 0.4017, 0.0, 0.9158, 0.4017, 0.0, 0.9158, 0.4017, 0.0, 0.9158, 0.2455, 0.0, 0.9694, 0.2455, 0.0, 0.9694, 0.2455, 0.0, 0.9694, 0.08258, 0.0, 0.9966, 0.08258, 0.0, 0.9966, 0.08258, 0.0, 0.9966, -0.08258, 0.0, 0.9966, -0.08258, 0.0, 0.9966, -0.08258, 0.0, 0.9966, -0.2455, 0.0, 0.9694, -0.2455, 0.0, 0.9694, -0.2455, 0.0, 0.9694, -0.4017, 0.0, 0.9158, -0.4017, 0.0, 0.9158, -0.4017, 0.0, 0.9158, -0.5469, 0.0, 0.8372, -0.5469, 0.0, 0.8372, -0.5469, 0.0, 0.8372, -0.6773, 0.0, 0.7357, -0.6773, 0.0, 0.7357, -0.6773, 0.0, 0.7357, -0.7891, 0.0, 0.6142, -0.7891, 0.0, 0.6142, -0.7891, 0.0, 0.6142, -0.8795, 0.0, 0.4759, -0.8795, 0.0, 0.4759, -0.8795, 0.0, 0.4759, -0.9458, 0.0, 0.3247, -0.9458, 0.0, 0.3247, -0.9458, 0.0, 0.3247, -0.9864, 0.0, 0.1646, -0.9864, 0.0, 0.1646, -0.9864, 0.0, 0.1646, -1.0, -3.962e-06, 2.813e-05, -1.0, -3.962e-06, 2.813e-05, -1.0, 3.944e-06, 2.807e-05, -0.9864, 0.0, 0.1646, -0.9864, 0.0, 0.1646, -0.9864, 0.0, 0.1646, -0.9458, 0.0, 0.3247, -0.9458, 0.0, 0.3247, -0.9458, 0.0, 0.3247, -0.8795, 0.0, 0.4759, -0.8795, 0.0, 0.4759, -0.8795, 0.0, 0.4759, -0.7891, 0.0, 0.6142, -0.7891, 0.0, 0.6142, -0.7891, 0.0, 0.6142, -0.6773, 0.0, 0.7357, -0.6773, 0.0, 0.7357, -0.6773, 0.0, 0.7357, -0.5469, 0.0, 0.8372, -0.5469, 0.0, 0.8372, -0.5469, 0.0, 0.8372, -0.4017, 0.0, 0.9158, -0.4017, 0.0, 0.9158, -0.4017, 0.0, 0.9158, -0.2455, 0.0, 0.9694, -0.2455, 0.0, 0.9694, -0.2455, 0.0, 0.9694, -0.08258, 0.0, 0.9966, -0.08258, 0.0, 0.9966, -0.08258, 0.0, 0.9966, 0.08258, 0.0, 0.9966, 0.08258, 0.0, 0.9966, 0.08258, 0.0, 0.9966, 0.2455, 0.0, 0.9694, 0.2455, 0.0, 0.9694, 0.2455, 0.0, 0.9694, 0.4017, 0.0, 0.9158, 0.4017, 0.0, 0.9158, 0.4017, 0.0, 0.9158, 0.5469, 0.0, 0.8372, 0.5469, 0.0, 0.8372, 0.5469, 0.0, 0.8372, 0.6773, 0.0, 0.7357, 0.6773, 0.0, 0.7357, 0.6773, 0.0, 0.7357, 0.7891, 0.0, 0.6142, 0.7891, 0.0, 0.6142, 0.7891, 0.0, 0.6142, 0.8795, 0.0, 0.4759, 0.8795, 0.0, 0.4759, 0.8795, 0.0, 0.4759, 0.9458, 0.0, 0.3247, 0.9458, 0.0, 0.3247, 0.9458, 0.0, 0.3247, 0.9864, 0.0, 0.1646, 0.9864, 0.0, 0.1646, 0.9864, 0.0, 0.1646, 1.0, 3.962e-06, 2.808e-05, -1.0, 3.962e-06, -2.808e-05, -1.0, -3.944e-06, -2.813e-05, -0.9864, 0.0, -0.1646, -0.9864, 0.0, -0.1646, -0.9864, 0.0, -0.1646, -0.9458, 0.0, -0.3247, -0.9458, 0.0, -0.3247, -0.9458, 0.0, -0.3247, -0.8795, 0.0, -0.4759, -0.8795, 0.0, -0.4759, -0.8795, 0.0, -0.4759, -0.7891, 0.0, -0.6142, -0.7891, 0.0, -0.6142, -0.7891, 0.0, -0.6142, -0.6773, 0.0, -0.7357, -0.6773, 0.0, -0.7357, -0.6773, 0.0, -0.7357, -0.5469, 0.0, -0.8372, -0.5469, 0.0, -0.8372, -0.5469, 0.0, -0.8372, -0.4017, 0.0, -0.9158, -0.4017, 0.0, -0.9158, -0.4017, 0.0, -0.9158, -0.2455, 0.0, -0.9694, -0.2455, 0.0, -0.9694, -0.2455, 0.0, -0.9694, -0.08258, 0.0, -0.9966, -0.08258, 0.0, -0.9966, -0.08258, 0.0, -0.9966, 0.08258, 0.0, -0.9966, 0.08258, 0.0, -0.9966, 0.08258, 0.0, -0.9966, 0.2455, 0.0, -0.9694, 0.2455, 0.0, -0.9694, 0.2455, 0.0, -0.9694, 0.4017, 0.0, -0.9158, 0.4017, 0.0, -0.9158, 0.4017, 0.0, -0.9158, 0.5469, 0.0, -0.8372, 0.5469, 0.0, -0.8372, 0.5469, 0.0, -0.8372, 0.6773, 0.0, -0.7357, 0.6773, 0.0, -0.7357, 0.6773, 0.0, -0.7357, 0.7891, 0.0, -0.6142, 0.7891, 0.0, -0.6142, 0.7891, 0.0, -0.6142, 0.8795, 0.0, -0.4759, 0.8795, 0.0, -0.4759, 0.8795, 0.0, -0.4759, 0.9458, 0.0, -0.3247, 0.9458, 0.0, -0.3247, 0.9458, 0.0, -0.3247, 0.9864, 0.0, -0.1646, 0.9864, 0.0, -0.1646, 0.9864, 0.0, -0.1646, 1.0, -3.962e-06, -2.813e-05, 1.0, -3.962e-06, -2.813e-05, 1.0, 3.944e-06, -2.807e-05, 0.9864, 0.0, -0.1646, 0.9864, 0.0, -0.1646, 0.9864, 0.0, -0.1646, 0.9458, 0.0, -0.3247, 0.9458, 0.0, -0.3247, 0.9458, 0.0, -0.3247, 0.8795, 0.0, -0.4759, 0.8795, 0.0, -0.4759, 0.8795, 0.0, -0.4759, 0.7891, 0.0, -0.6142, 0.7891, 0.0, -0.6142, 0.7891, 0.0, -0.6142, 0.6773, 0.0, -0.7357, 0.6773, 0.0, -0.7357, 0.6773, 0.0, -0.7357, 0.5469, 0.0, -0.8372, 0.5469, 0.0, -0.8372, 0.5469, 0.0, -0.8372, 0.4017, 0.0, -0.9158, 0.4017, 0.0, -0.9158, 0.4017, 0.0, -0.9158, 0.2455, 0.0, -0.9694, 0.2455, 0.0, -0.9694, 0.2455, 0.0, -0.9694, 0.08258, 0.0, -0.9966, 0.08258, 0.0, -0.9966, 0.08258, 0.0, -0.9966, -0.08258, 0.0, -0.9966, -0.08258, 0.0, -0.9966, -0.08258, 0.0, -0.9966, -0.2455, 0.0, -0.9694, -0.2455, 0.0, -0.9694, -0.2455, 0.0, -0.9694, -0.4017, 0.0, -0.9158, -0.4017, 0.0, -0.9158, -0.4017, 0.0, -0.9158, -0.5469, 0.0, -0.8372, -0.5469, 0.0, -0.8372, -0.5469, 0.0, -0.8372, -0.6773, 0.0, -0.7357, -0.6773, 0.0, -0.7357, -0.6773, 0.0, -0.7357, -0.7891, 0.0, -0.6142, -0.7891, 0.0, -0.6142, -0.7891, 0.0, -0.6142, -0.8795, 0.0, -0.4759, -0.8795, 0.0, -0.4759, -0.8795, 0.0, -0.4759, -0.9458, 0.0, -0.3247, -0.9458, 0.0, -0.3247, -0.9458, 0.0, -0.3247, -0.9864, 0.0, -0.1646, -0.9864, 0.0, -0.1646, -0.9864, 0.0, -0.1646, -1.0, 3.962e-06, -2.808e-05, 0.0, 1.0, -3.237e-06, 0.0, 1.0, -3.237e-06, 0.0, 1.0, -3.237e-06, 0.0, 1.0, 0.0, 0.0, 1.0, 0.0, 0.0, 1.0, 0.0, 0.0, 1.0, -5.691e-06, 0.0, 1.0, -5.691e-06, 0.0, 1.0, -5.691e-06, 0.0, 1.0, 3.719e-07, 0.0, 1.0, 3.719e-07, 0.0, 1.0, 3.719e-07, 0.0, 1.0, -1.639e-06, 0.0, 1.0, -1.639e-06, 0.0, 1.0, -1.639e-06, 0.0, 1.0, 2.329e-07, 0.0, 1.0, 2.329e-07, 0.0, 1.0, 2.329e-07, 0.0, 1.0, 0.0, 0.0, 1.0, 0.0, 0.0, 1.0, 0.0, 0.0, 1.0, -2.276e-05, 0.0, 1.0, -2.276e-05, 0.0, 1.0, -2.276e-05, 0.0, 1.0, 0.0, 0.0, 1.0, 0.0, 0.0, 1.0, 0.0, 0.0, 1.0, 1.456e-06, 0.0, 1.0, 1.456e-06, 0.0, 1.0, 1.456e-06, 0.0, 1.0, 0.0, 0.0, 1.0, 0.0, 0.0, 1.0, 0.0, 0.0, 1.0, -3.375e-07, 0.0, 1.0, -3.375e-07, 0.0, 1.0, -3.375e-07, 0.0, 1.0, 0.0, 0.0, 1.0, 0.0, 0.0, 1.0, 0.0, 0.0, 1.0, -2.789e-07, 0.0, 1.0, -2.789e-07, 0.0, 1.0, -2.789e-07, 0.0, 1.0, 2.372e-06, 0.0, 1.0, 2.372e-06, 0.0, 1.0, 2.372e-06, 0.0, 1.0, 0.0, 0.0, 1.0, 0.0, 0.0, 1.0, 0.0, 0.0, 1.0, 0.0, 0.0, 1.0, 0.0, 0.0, 1.0, 0.0, 0.0, 1.0, 0.0, 0.0, 1.0, 0.0, 0.0, 1.0, 0.0, 0.0, 1.0, -3.236e-07, 0.0, 1.0, -3.236e-07, 0.0, 1.0, -3.236e-07, 0.0, 1.0, 0.0, 0.0, 1.0, 0.0, 0.0, 1.0, 0.0, 0.0, 1.0, -1.553e-05, 0.0, 1.0, -1.553e-05, 0.0, 1.0, -1.553e-05, 0.0, 1.0, 0.0, 0.0, 1.0, 0.0, 0.0, 1.0, 0.0, 0.0, 1.0, 0.0, 0.0, 1.0, 0.0, 0.0, 1.0, 0.0, 0.0, 1.0, 2.518e-06, 0.0, 1.0, 2.518e-06, 0.0, 1.0, 2.518e-06, 0.0, 1.0, 0.0, 0.0, 1.0, 0.0, 0.0, 1.0, 0.0, 0.0, 1.0, 0.0, 0.0, 1.0, 0.0, 0.0, 1.0, 0.0, 0.0, 1.0, 7.144e-07, 0.0, 1.0, 7.144e-07, 0.0, 1.0, 7.144e-07, 0.0, 1.0, 1.786e-06, 0.0, 1.0, 1.786e-06, 0.0, 1.0, 1.786e-06, 0.0, 1.0, 0.0, 0.0, 1.0, 0.0, 0.0, 1.0, 0.0, 0.0, 1.0, 0.0, 0.0, 1.0, 0.0, 0.0, 1.0, 0.0, 0.0, 1.0, -1.574e-06, 0.0, 1.0, -1.574e-06, 0.0, 1.0, -1.574e-06, 0.0, 1.0, 0.0, 0.0, 1.0, 0.0, 0.0, 1.0, 0.0, 0.0, 1.0, 0.0, 0.0, 1.0, 0.0, 0.0, 1.0, 0.0, 0.0, 1.0, 0.0, 0.0, 1.0, 0.0, 0.0, 1.0, 0.0, 0.0, 1.0, 2.484e-06, 0.0, 1.0, 2.484e-06, 0.0, 1.0, 2.484e-06, 0.0, 1.0, -2.484e-06, 0.0, 1.0, -2.484e-06, 0.0, 1.0, -2.484e-06])] * 3)])

# ---- objects
ob_part_1 = bpy.data.objects.new('Part 1', me_mesh0_mesh)

# ---- transforms, parenting, visibility, modifiers, constraints
ob_part_1.location = (0.0, 0.0, 0.0)
ob_part_1.rotation_mode = 'QUATERNION'
ob_part_1.rotation_quaternion = (1.0, 0.0, 0.0, 0.0)

# ---- collection membership
col_collection.objects.link(ob_part_1)

# ---- scene / render settings (as saved in the file)
scene.frame_start = 1; scene.frame_end = 250; scene.frame_set(1)
scene.render.engine = 'BLENDER_EEVEE_NEXT'
scene.render.bake_bias = 0.0
scene.render.bake_samples = 0
scene.cycles.sampling_pattern = 'TABULATED_SOBOL'
scene.eevee.use_volume_custom_range = False
bpy.context.view_layer.update()

# ---- added for rendering (the .blend has no active camera and no usable light): camera, sun
cam_auto = bpy.data.cameras.new('AutoCamera')
cam_auto.lens = 50.0
cam_auto.sensor_width = 36.0
cam_auto.clip_end = 1000.0
ob_auto_camera = bpy.data.objects.new('AutoCamera', cam_auto)
scene.collection.objects.link(ob_auto_camera)
ob_auto_camera.location = (1.21817, -1.29305, 0.97442)
ob_auto_camera.rotation_euler = (1.09748, -7.21219e-08, 0.694738)
scene.camera = ob_auto_camera
light_auto_sun = bpy.data.lights.new('AutoSun', 'SUN')
light_auto_sun.energy = 3.0
light_auto_sun.angle = 0.0523599
ob_auto_sun = bpy.data.objects.new('AutoSun', light_auto_sun)
scene.collection.objects.link(ob_auto_sun)
ob_auto_sun.rotation_euler = (0.872665, 0.174533, 0.523599)
bpy.context.view_layer.update()
